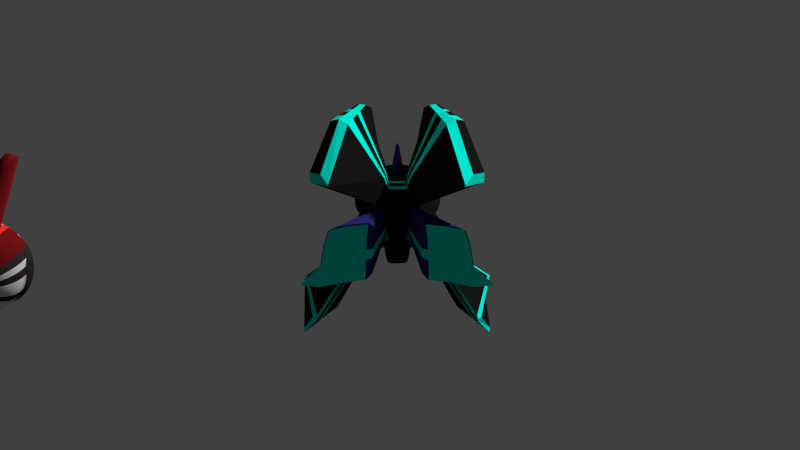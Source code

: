# Source: rev1.blend  (saved by Blender 2.73.0; exported with 4.5.12 LTS)
import bpy
from mathutils import Matrix  # noqa: F401  (used for matrix-valued properties, if any)

bpy.ops.wm.read_factory_settings(use_empty=True)
scene = bpy.context.scene
scene.name = 'Scene'

# ---- collections
col_collection_1 = bpy.data.collections.new('Collection 1'); scene.collection.children.link(col_collection_1)

# ---- materials (node trees are filled in below, after node groups)
mat_body = bpy.data.materials.new('Body')
mat_body.alpha_threshold = 0.0
mat_body.use_transparent_shadow = False
mat_body.roughness = 0.5
mat_lights = bpy.data.materials.new('lights')
mat_lights.alpha_threshold = 0.0
mat_lights.use_transparent_shadow = False
mat_lights.diffuse_color = (0.8, 0.03107, 0.03107, 1.0)
mat_lights.roughness = 0.5
mat_material_001 = bpy.data.materials.new('Material.001')
mat_material_001.alpha_threshold = 0.0
mat_material_001.use_transparent_shadow = False
mat_material_001.diffuse_color = (0.0331, 0.02684, 0.02684, 1.0)
mat_material_001.roughness = 0.5
mat_stripes = bpy.data.materials.new('Stripes')
mat_stripes.alpha_threshold = 0.0
mat_stripes.use_transparent_shadow = False
mat_stripes.diffuse_color = (0.1679, 0.006845, 0.008345, 1.0)
mat_stripes.roughness = 0.5
mat_glass = bpy.data.materials.new('Glass')
mat_glass.alpha_threshold = 0.0
mat_glass.use_transparent_shadow = False
mat_glass.diffuse_color = (1.0, 1.0, 1.0, 1.0)
mat_glass.roughness = 0.5
mat_glass_001 = bpy.data.materials.new('Glass.001')
mat_glass_001.alpha_threshold = 0.0
mat_glass_001.use_transparent_shadow = False
mat_glass_001.diffuse_color = (0.009018, 0.009018, 0.009018, 1.0)
mat_glass_001.roughness = 0.5
mat_glass_001.specular_intensity = 1.0
mat_body_001 = bpy.data.materials.new('Body.001')
mat_body_001.alpha_threshold = 0.0
mat_body_001.use_transparent_shadow = False
mat_body_001.diffuse_color = (0.02253, 0.02559, 0.1789, 1.0)
mat_body_001.specular_color = (1.0, 0.8829, 0.8829)
mat_body_001.roughness = 0.5
mat_body_2 = bpy.data.materials.new('Body 2')
mat_body_2.alpha_threshold = 0.0
mat_body_2.use_transparent_shadow = False
mat_body_2.diffuse_color = (0.003981, 0.002845, 0.02539, 1.0)
mat_body_2.roughness = 0.5
mat_material = bpy.data.materials.new('Material')
mat_material.alpha_threshold = 0.0
mat_material.use_transparent_shadow = False
mat_material.diffuse_color = (0.0, 1.0, 0.8096, 1.0)
mat_material.specular_color = (0.0, 0.2957, 0.2823)
mat_material.roughness = 0.5
mat_material.specular_intensity = 1.0

# ---- material node trees

# ---- world
world_world = bpy.data.worlds.new('World'); scene.world = world_world
world_world.color = (0.05088, 0.05088, 0.05088)
world_world.use_sun_shadow = False
world_world.sun_shadow_jitter_overblur = 0.0
world_world.cycles.sampling_method = 'MANUAL'
world_world.cycles.sample_map_resolution = 256

# ---- cameras
cam_camera = bpy.data.cameras.new('Camera')
cam_camera.clip_end = 100.0
cam_camera.lens = 35.0
cam_camera.sensor_width = 32.0
cam_camera.sensor_height = 18.0
cam_camera.display_size = 2.0
cam_camera.dof.focus_distance = 0.0
cam_camera.dof.aperture_fstop = 128.0

# ---- meshes
me_sphere = bpy.data.meshes.new('Sphere')
me_sphere.from_pydata([(-0.875, -1.421e-14, -0.1982), (-0.8181, -1.421e-14, -0.3858), (-0.7257, -1.421e-14, -0.5587), (-0.6013, -1.421e-14, -0.7102), (-0.4498, -1.421e-14, -0.8346), (-0.2769, -1.421e-14, -0.927), (-0.08932, -1.421e-14, -0.9839), (0.1058, -1.421e-14, -1.003), (0.2558, -4.994e-08, -1.048), (0.4885, -1.421e-14, -0.927), (-0.1359, -1.421e-14, -0.8346), (0.4671, -1.421e-14, -0.7102), (0.9619, -1.421e-14, -0.5587), (1.33, -1.421e-14, -0.3858), (1.556, -1.421e-14, -0.1982), (1.633, -1.421e-14, -0.003122), (-0.875, 0.03806, -0.1945), (-0.8181, 0.07466, -0.3785), (-0.7257, 0.1084, -0.548), (-0.6013, 0.1379, -0.6966), (-0.4498, 0.1622, -0.8186), (-0.2769, 0.1802, -0.9092), (-0.08932, 0.1913, -0.9651), (0.1058, 0.1951, -0.9839), (0.2558, 0.2253, -1.026), (0.4885, 0.1802, -0.9092), (-0.1359, 0.1622, -0.8186), (0.4671, 0.1379, -0.6966), (0.9619, 0.1084, -0.548), (1.33, 0.07466, -0.3785), (1.556, 0.03806, -0.1945), (-0.875, 0.07466, -0.1834), (-0.8181, 0.1464, -0.3567), (-0.7257, 0.2126, -0.5164), (-0.6013, 0.2706, -0.6564), (-0.4498, 0.3182, -0.7713), (-0.2769, 0.3536, -0.8567), (-0.08932, 0.3753, -0.9092), (0.1058, 0.3827, -0.927), (0.2558, 0.4419, -0.9602), (0.4885, 0.3536, -0.8567), (-0.1359, 0.3182, -0.7713), (0.4671, 0.2706, -0.6564), (0.9619, 0.2126, -0.5164), (1.33, 0.1464, -0.3567), (1.556, 0.07466, -0.1834), (-0.875, 0.1084, -0.1653), (-0.8181, 0.2126, -0.3213), (-0.7257, 0.3087, -0.4651), (-0.6013, 0.3928, -0.5911), (-0.4498, 0.4619, -0.6945), (-0.2769, 0.5133, -0.7713), (-0.08932, 0.5449, -0.8186), (0.1058, 0.5556, -0.8346), (0.2558, 0.6416, -0.8535), (0.4885, 0.5133, -0.7713), (-0.1359, 0.4619, -0.6945), (0.4671, 0.3928, -0.5911), (0.9619, 0.3087, -0.4651), (1.33, 0.2126, -0.3213), (1.556, 0.1084, -0.1653), (-0.875, 0.1379, -0.1411), (-0.8181, 0.2706, -0.2737), (-0.7257, 0.3928, -0.396), (-0.6013, 0.5, -0.5031), (-0.4498, 0.5879, -0.5911), (-0.2769, 0.6533, -0.6564), (-0.08932, 0.6935, -0.6966), (0.1058, 0.7071, -0.7102), (0.2558, 0.8166, -0.7099), (0.4885, 0.6533, -0.6564), (-0.1359, 0.5879, -0.5911), (0.4671, 0.5, -0.5031), (0.9619, 0.3928, -0.396), (1.33, 0.2706, -0.2737), (1.556, 0.1379, -0.1411), (-0.875, 0.1622, -0.1115), (-0.8181, 0.3182, -0.2157), (-0.7257, 0.4619, -0.3118), (-0.6013, 0.5879, -0.396), (-0.4498, 0.6913, -0.4651), (-0.2769, 0.7682, -0.5164), (-0.08932, 0.8155, -0.548), (0.1058, 0.8315, -0.5587), (0.2558, 0.9602, -0.5349), (0.4885, 0.7682, -0.5164), (-0.1359, 0.6913, -0.4651), (0.4671, 0.5879, -0.396), (0.9619, 0.4619, -0.3118), (1.33, 0.3182, -0.2157), (1.556, 0.1622, -0.1115), (-0.875, 0.1802, -0.07778), (-0.8181, 0.3536, -0.1496), (-0.7257, 0.5133, -0.2157), (-0.6013, 0.6533, -0.2737), (-0.4498, 0.7682, -0.3213), (-0.2769, 0.8536, -0.3567), (-0.08932, 0.9061, -0.3785), (0.1058, 0.9239, -0.3858), (0.2558, 1.067, -0.3353), (0.4885, 0.8536, -0.3567), (-0.1359, 0.7682, -0.3213), (0.4671, 0.6533, -0.2737), (0.9619, 0.5133, -0.2157), (1.33, 0.3536, -0.1496), (1.556, 0.1802, -0.07778), (-0.875, 0.1913, -0.04118), (-0.8181, 0.3753, -0.07778), (-0.7257, 0.5449, -0.1115), (-0.6013, 0.6935, -0.1411), (-0.4498, 0.8155, -0.1653), (-0.2769, 0.9061, -0.1834), (-0.08932, 0.9619, -0.1945), (0.1058, 0.9808, -0.1982), (0.2558, 1.133, -0.1186), (0.4885, 0.9061, -0.1834), (-0.1359, 0.8155, -0.1653), (0.4671, 0.6935, -0.1411), (0.9619, 0.5449, -0.1115), (1.33, 0.3753, -0.07778), (1.556, 0.1913, -0.04118), (-0.8777, 0.1951, -0.00272), (-0.8181, 0.3827, -0.003122), (-0.7257, 0.5556, -0.003122), (-0.6013, 0.7071, -0.003122), (-0.4498, 0.8315, -0.003122), (-0.2769, 0.9239, -0.003122), (-0.08932, 0.9808, -0.003122), (0.1058, 1.0, -0.003122), (0.2558, 1.155, 0.1067), (0.4885, 0.9239, -0.003122), (-0.1359, 0.8315, -0.003122), (0.4671, 0.7071, -0.003122), (0.9619, 0.5556, -0.003122), (1.33, 0.3827, -0.003122), (1.556, 0.1951, -0.003122), (-0.9046, 0.2029, 0.02957), (-0.8458, 0.398, 0.06399), (-0.7478, 0.5778, 0.09975), (-0.6159, 0.7354, 0.1311), (-0.4552, 0.8647, 0.1568), (-0.2719, 0.9608, 0.1759), (-0.07297, 1.02, 0.1877), (0.1339, 1.04, 0.1917), (0.293, 1.01, 0.1857), (0.5397, 0.9608, 0.1759), (-0.1359, 0.8155, 0.1591), (0.4671, 0.6935, 0.1348), (0.9619, 0.5449, 0.1053), (1.33, 0.3753, 0.07154), (1.556, 0.1913, 0.03494), (-0.9061, 0.1911, 0.06399), (-0.8458, 0.3749, 0.1401), (-0.7478, 0.5443, 0.2103), (-0.6159, 0.6927, 0.2718), (-0.4552, 0.8145, 0.3222), (-0.2719, 0.9051, 0.3597), (-0.07297, 0.9608, 0.3828), (0.1339, 0.9796, 0.3906), (0.293, 0.9512, 0.3788), (0.5397, 0.9051, 0.3597), (0.6613, 0.7682, 0.3151), (0.8129, 0.6533, 0.2675), (0.9372, 0.5133, 0.2095), (1.03, 0.3536, 0.1433), (1.556, 0.1802, 0.07154), (-0.875, 0.1622, 0.1053), (-0.8181, 0.3182, 0.2095), (-0.7257, 0.4619, 0.3055), (-0.6013, 0.5879, 0.3897), (-0.4498, 0.6913, 0.4588), (-0.2769, 0.7682, 0.5102), (-0.08932, 0.8155, 0.5418), (0.1058, 0.8315, 0.5524), (0.2558, 0.8073, 0.5363), (0.4885, 0.7682, 0.5102), (0.6613, 0.6913, 0.4588), (0.8129, 0.5879, 0.3897), (0.9372, 0.4619, 0.3055), (1.03, 0.3182, 0.2095), (1.556, 0.1622, 0.1053), (-0.875, 0.1379, 0.1348), (-0.8181, 0.2706, 0.2675), (-0.7257, 0.3928, 0.3897), (-0.6013, 0.5, 0.4969), (-0.4498, 0.5879, 0.5848), (-0.2769, 0.6533, 0.6502), (-0.08932, 0.6935, 0.6904), (0.1058, 0.7071, 0.704), (0.2558, 0.6866, 0.6835), (0.4885, 0.6533, 0.6502), (0.6613, 0.5879, 0.5848), (0.8129, 0.5, 0.4969), (0.9372, 0.3928, 0.3897), (1.03, 0.2706, 0.2675), (1.556, 0.1379, 0.1348), (-0.875, 0.1084, 0.1591), (-0.8181, 0.2126, 0.3151), (-0.7257, 0.3087, 0.4588), (-0.4498, 0.4619, 0.6882), (-0.2769, 0.5133, 0.7651), (-0.08932, 0.5449, 0.8124), (0.1058, 0.5556, 0.8283), (0.2558, 0.5394, 0.8042), (0.4885, 0.5133, 0.7651), (0.6613, 0.4619, 0.6882), (0.8129, 0.3928, 0.5848), (0.9372, 0.3087, 0.4588), (1.03, 0.2126, 0.3151), (1.556, 0.1084, 0.1591), (-0.875, 0.07466, 0.1771), (-0.8181, 0.1464, 0.3504), (-0.7257, 0.2126, 0.5102), (-0.6013, 0.3317, 0.6175), (-0.4498, 0.3182, 0.7651), (-0.2769, 0.3536, 0.8504), (-0.08932, 0.3753, 0.903), (0.1058, 0.3827, 0.9208), (0.2558, 0.3716, 0.8939), (0.4885, 0.3536, 0.8504), (0.6613, 0.3182, 0.7651), (0.8129, 0.2706, 0.6502), (0.9372, 0.2126, 0.5102), (1.03, 0.1464, 0.3504), (1.556, 0.07466, 0.1771), (-0.875, 0.03806, 0.1882), (-0.8181, 0.07466, 0.3722), (-0.7257, 0.1084, 0.5418), (-0.6013, 0.1379, 0.6904), (-0.4498, 0.1622, 0.8124), (-0.2769, 0.1802, 0.903), (-0.08932, 0.1913, 0.9588), (0.1058, 0.1951, 0.9777), (0.2558, 0.1894, 0.9492), (0.4885, 0.1802, 0.903), (0.6613, 0.1622, 0.8124), (0.8129, 0.1379, 0.6904), (0.9372, 0.1084, 0.5418), (1.03, 0.07466, 0.3722), (1.556, 0.03806, 0.1882), (-0.875, -1.85e-08, 0.192), (-0.8181, -7.206e-08, 0.3796), (-0.7257, -9.813e-08, 0.5524), (-0.6013, -1.331e-07, 0.704), (-0.4498, -1.224e-07, 0.8283), (-0.2769, -5.921e-08, 0.9208), (-0.08932, -1.221e-07, 0.9777), (0.1058, -1.145e-07, 0.9969), (0.2558, -7.53e-08, 0.9679), (0.4885, -6.785e-08, 0.9208), (0.6613, -1.224e-07, 0.8283), (0.8129, -1.331e-07, 0.704), (0.9372, -9.68e-08, 0.5524), (1.03, -4.299e-08, 0.3796), (1.556, -1.509e-08, 0.192), (-0.875, -0.03806, 0.1882), (-0.8181, -0.07466, 0.3722), (-0.7257, -0.1084, 0.5418), (-0.6013, -0.1379, 0.6904), (-0.4498, -0.1622, 0.8124), (-0.2769, -0.1802, 0.903), (-0.08932, -0.1913, 0.9588), (0.1058, -0.1951, 0.9777), (0.2558, -0.1894, 0.9492), (0.4885, -0.1802, 0.903), (0.6613, -0.1622, 0.8124), (0.8129, -0.1379, 0.6904), (0.9372, -0.1084, 0.5418), (1.03, -0.07466, 0.3722), (1.556, -0.03806, 0.1882), (-0.875, -0.07466, 0.1771), (-0.8181, -0.1464, 0.3504), (-0.7257, -0.2126, 0.5102), (-0.4498, -0.3182, 0.7651), (-0.2769, -0.3536, 0.8504), (-0.08932, -0.3753, 0.903), (0.1058, -0.3827, 0.9208), (0.2558, -0.3716, 0.8939), (0.4885, -0.3536, 0.8504), (0.6613, -0.3182, 0.7651), (0.8129, -0.2706, 0.6502), (0.9372, -0.2126, 0.5102), (1.03, -0.1464, 0.3504), (1.556, -0.07466, 0.1771), (-0.875, -0.1084, 0.1591), (-0.8181, -0.2126, 0.3151), (-0.7257, -0.3087, 0.4588), (-0.6013, -0.3317, 0.6175), (-0.4498, -0.4619, 0.6882), (-0.2769, -0.5133, 0.7651), (-0.08932, -0.5449, 0.8124), (0.1058, -0.5556, 0.8283), (0.2558, -0.5394, 0.8042), (0.4885, -0.5133, 0.7651), (0.6613, -0.4619, 0.6882), (0.8129, -0.3928, 0.5848), (0.9372, -0.3087, 0.4588), (1.03, -0.2126, 0.3151), (1.556, -0.1084, 0.1591), (-0.875, -0.1379, 0.1348), (-0.8181, -0.2706, 0.2675), (-0.7257, -0.3928, 0.3897), (-0.6013, -0.5, 0.4969), (-0.4498, -0.5879, 0.5848), (-0.2769, -0.6533, 0.6502), (-0.08932, -0.6935, 0.6904), (0.1058, -0.7071, 0.704), (0.2558, -0.6866, 0.6835), (0.4885, -0.6533, 0.6502), (0.6613, -0.5879, 0.5848), (0.8129, -0.5, 0.4969), (0.9372, -0.3928, 0.3897), (1.03, -0.2706, 0.2675), (1.556, -0.1379, 0.1348), (-0.875, -0.1622, 0.1053), (-0.8181, -0.3182, 0.2095), (-0.7257, -0.4619, 0.3055), (-0.6013, -0.5879, 0.3897), (-0.4498, -0.6913, 0.4588), (-0.2769, -0.7682, 0.5102), (-0.08932, -0.8155, 0.5418), (0.1058, -0.8315, 0.5524), (0.2558, -0.8073, 0.5363), (0.4885, -0.7682, 0.5102), (0.6613, -0.6913, 0.4588), (0.8129, -0.5879, 0.3897), (0.9372, -0.4619, 0.3055), (1.03, -0.3182, 0.2095), (1.556, -0.1622, 0.1053), (-0.9061, -0.1911, 0.06399), (-0.8458, -0.3749, 0.1401), (-0.7478, -0.5443, 0.2103), (-0.6159, -0.6927, 0.2718), (-0.4552, -0.8145, 0.3222), (-0.2719, -0.9051, 0.3597), (-0.07297, -0.9608, 0.3828), (0.1339, -0.9796, 0.3906), (0.293, -0.9512, 0.3788), (0.5397, -0.9051, 0.3597), (0.6613, -0.7682, 0.3151), (0.8129, -0.6533, 0.2675), (0.9372, -0.5133, 0.2095), (1.03, -0.3536, 0.1433), (1.556, -0.1802, 0.07154), (-0.9046, -0.2029, 0.02957), (-0.8458, -0.398, 0.06399), (-0.7478, -0.5778, 0.09975), (-0.6159, -0.7354, 0.1311), (-0.4552, -0.8647, 0.1568), (-0.2719, -0.9608, 0.1759), (-0.07297, -1.02, 0.1877), (0.1339, -1.04, 0.1917), (0.293, -1.01, 0.1857), (0.5397, -0.9608, 0.1759), (-0.1359, -0.8155, 0.1591), (0.4671, -0.6935, 0.1348), (0.9619, -0.5449, 0.1053), (1.33, -0.3753, 0.07154), (1.556, -0.1913, 0.03494), (-0.8777, -0.1951, -0.00272), (-0.8181, -0.3827, -0.003122), (-0.7257, -0.5556, -0.003122), (-0.6013, -0.7071, -0.003122), (-0.4498, -0.8315, -0.003122), (-0.2769, -0.9239, -0.003122), (-0.08932, -0.9808, -0.003122), (0.1058, -1.0, -0.003122), (0.2558, -1.155, 0.1067), (0.4885, -0.9239, -0.003122), (-0.1359, -0.8315, -0.003122), (0.4671, -0.7071, -0.003122), (0.9619, -0.5556, -0.003122), (1.33, -0.3827, -0.003122), (1.556, -0.1951, -0.003122), (-0.875, -0.1913, -0.04118), (-0.8181, -0.3753, -0.07778), (-0.7257, -0.5449, -0.1115), (-0.6013, -0.6935, -0.1411), (-0.4498, -0.8155, -0.1653), (-0.2769, -0.9061, -0.1834), (-0.08932, -0.9619, -0.1945), (0.1058, -0.9808, -0.1982), (0.2558, -1.133, -0.1186), (0.4885, -0.9061, -0.1834), (-0.1359, -0.8155, -0.1653), (0.4671, -0.6935, -0.1411), (0.9619, -0.5449, -0.1115), (1.33, -0.3753, -0.07778), (1.556, -0.1913, -0.04118), (-0.875, -0.1802, -0.07778), (-0.8181, -0.3536, -0.1496), (-0.7257, -0.5133, -0.2157), (-0.6013, -0.6533, -0.2737), (-0.4498, -0.7682, -0.3213), (-0.2769, -0.8536, -0.3567), (-0.08932, -0.9061, -0.3785), (0.1058, -0.9239, -0.3858), (0.2558, -1.067, -0.3353), (0.4885, -0.8536, -0.3567), (-0.1359, -0.7682, -0.3213), (0.4671, -0.6533, -0.2737), (0.9619, -0.5133, -0.2157), (1.33, -0.3536, -0.1496), (1.556, -0.1802, -0.07778), (-0.875, -0.1622, -0.1115), (-0.8181, -0.3182, -0.2157), (-0.7257, -0.4619, -0.3118), (-0.6013, -0.5879, -0.396), (-0.4498, -0.6913, -0.4651), (-0.2769, -0.7682, -0.5164), (-0.08932, -0.8155, -0.548), (0.1058, -0.8315, -0.5587), (0.2558, -0.9602, -0.5349), (0.4885, -0.7682, -0.5164), (-0.1359, -0.6913, -0.4651), (0.4671, -0.5879, -0.396), (0.9619, -0.4619, -0.3118), (1.33, -0.3182, -0.2157), (1.556, -0.1622, -0.1115), (-0.9265, -2.5e-07, -0.01518), (-0.875, -0.1379, -0.1411), (-0.8181, -0.2706, -0.2737), (-0.7257, -0.3928, -0.396), (-0.6013, -0.5, -0.5031), (-0.4498, -0.5879, -0.5911), (-0.2769, -0.6533, -0.6564), (-0.08932, -0.6935, -0.6966), (0.1058, -0.7071, -0.7102), (0.2558, -0.8166, -0.7099), (0.4885, -0.6533, -0.6564), (-0.1359, -0.5879, -0.5911), (0.4671, -0.5, -0.5031), (0.9619, -0.3928, -0.396), (1.33, -0.2706, -0.2737), (1.556, -0.1379, -0.1411), (-0.875, -0.1084, -0.1653), (-0.8181, -0.2126, -0.3213), (-0.7257, -0.3087, -0.4651), (-0.6013, -0.3928, -0.5911), (-0.4498, -0.4619, -0.6945), (-0.2769, -0.5133, -0.7713), (-0.08932, -0.5449, -0.8186), (0.1058, -0.5556, -0.8346), (0.2558, -0.6416, -0.8535), (0.4885, -0.5133, -0.7713), (-0.1359, -0.4619, -0.6945), (0.4671, -0.3928, -0.5911), (0.9619, -0.3087, -0.4651), (1.33, -0.2126, -0.3213), (1.556, -0.1084, -0.1653), (-0.875, -0.07466, -0.1834), (-0.8181, -0.1464, -0.3567), (-0.7257, -0.2126, -0.5164), (-0.6013, -0.2706, -0.6564), (-0.4498, -0.3182, -0.7713), (-0.2769, -0.3536, -0.8567), (-0.08932, -0.3753, -0.9092), (0.1058, -0.3827, -0.927), (0.2558, -0.4419, -0.9602), (0.4885, -0.3536, -0.8567), (-0.1359, -0.3182, -0.7713), (0.4671, -0.2706, -0.6564), (0.9619, -0.2126, -0.5164), (1.33, -0.1464, -0.3567), (1.556, -0.07466, -0.1834), (-0.875, -0.03806, -0.1945), (-0.8181, -0.07466, -0.3785), (-0.7257, -0.1084, -0.548), (-0.6013, -0.1379, -0.6966), (-0.4498, -0.1622, -0.8186), (-0.2769, -0.1802, -0.9092), (-0.08932, -0.1913, -0.9651), (0.1058, -0.1951, -0.9839), (0.2558, -0.2253, -1.026), (0.4885, -0.1802, -0.9092), (-0.1359, -0.1622, -0.8186), (0.4671, -0.1379, -0.6966), (0.9619, -0.1084, -0.548), (1.33, -0.07466, -0.3785), (1.556, -0.03806, -0.1945), (-0.8418, -1.421e-14, -0.3078), (-0.8418, 0.05943, -0.3019), (-0.8418, 0.1166, -0.2846), (-0.8418, 0.1693, -0.2564), (-0.8418, 0.2154, -0.2185), (-0.8418, 0.2533, -0.1724), (-0.8418, 0.2815, -0.1197), (-0.8418, 0.2988, -0.06256), (-0.8448, 0.3047, -0.007266), (-0.8666, 0.3168, 0.0472), (-0.8709, 0.2985, 0.1084), (-0.8418, 0.2533, 0.1661), (-0.8418, 0.2154, 0.2123), (-0.8418, 0.1693, 0.2502), (-0.8418, 0.1166, 0.2783), (-0.8418, 0.05943, 0.2957), (-0.8418, -4.978e-08, 0.3015), (-0.8418, -0.05943, 0.2957), (-0.8418, -0.1166, 0.2783), (-0.8418, -0.1693, 0.2502), (-0.8418, -0.2154, 0.2123), (-0.8418, -0.2533, 0.1661), (-0.8709, -0.2985, 0.1084), (-0.8666, -0.3168, 0.0472), (-0.8448, -0.3047, -0.007266), (-0.8418, -0.2988, -0.06256), (-0.8418, -0.2815, -0.1197), (-0.8418, -0.2533, -0.1724), (-0.8418, -0.2154, -0.2185), (-0.8418, -0.1693, -0.2564), (-0.8418, -0.1166, -0.2846), (-0.8418, -0.05943, -0.3019), (0.3135, 0.8789, 2.231), (0.4955, 0.9766, 2.313), (0.693, 1.037, 2.363), (-0.5871, 0.3897, 0.8362), (0.3135, 0.6054, 2.313), (0.4955, 0.6727, 2.403), (0.693, 0.7141, 2.459), (0.3135, -0.6054, 2.313), (0.4955, -0.6727, 2.403), (0.693, -0.7141, 2.459), (-0.5871, -0.3897, 0.8362), (0.3135, -0.8789, 2.231), (0.4955, -0.9766, 2.313), (0.693, -1.037, 2.363)], [], [(14, 13, 29, 30), (10, 9, 25, 26), (6, 5, 21, 22), (2, 1, 17, 18), (3, 2, 18, 19), (11, 10, 26, 27), (7, 6, 22, 23), (8, 7, 23, 24), (4, 3, 19, 20), (12, 11, 27, 28), (13, 12, 28, 29), (9, 8, 24, 25), (5, 4, 20, 21), (480, 0, 16, 481), (18, 17, 32, 33), (30, 29, 44, 45), (26, 25, 40, 41), (22, 21, 36, 37), (23, 22, 37, 38), (19, 18, 33, 34), (27, 26, 41, 42), (28, 27, 42, 43), (24, 23, 38, 39), (20, 19, 34, 35), (29, 28, 43, 44), (25, 24, 39, 40), (21, 20, 35, 36), (481, 16, 31, 482), (40, 39, 54, 55), (36, 35, 50, 51), (482, 31, 46, 483), (44, 43, 58, 59), (45, 44, 59, 60), (41, 40, 55, 56), (37, 36, 51, 52), (33, 32, 47, 48), (42, 41, 56, 57), (38, 37, 52, 53), (34, 33, 48, 49), (35, 34, 49, 50), (43, 42, 57, 58), (39, 38, 53, 54), (58, 57, 72, 73), (54, 53, 68, 69), (50, 49, 64, 65), (483, 46, 61, 484), (59, 58, 73, 74), (55, 54, 69, 70), (51, 50, 65, 66), (52, 51, 66, 67), (48, 47, 62, 63), (60, 59, 74, 75), (56, 55, 70, 71), (57, 56, 71, 72), (53, 52, 67, 68), (49, 48, 63, 64), (64, 63, 78, 79), (72, 71, 86, 87), (68, 67, 82, 83), (69, 68, 83, 84), (65, 64, 79, 80), (73, 72, 87, 88), (74, 73, 88, 89), (70, 69, 84, 85), (66, 65, 80, 81), (484, 61, 76, 485), (75, 74, 89, 90), (71, 70, 85, 86), (67, 66, 81, 82), (63, 62, 77, 78), (86, 85, 100, 101), (82, 81, 96, 97), (78, 77, 92, 93), (90, 89, 104, 105), (87, 86, 101, 102), (83, 82, 97, 98), (79, 78, 93, 94), (88, 87, 102, 103), (84, 83, 98, 99), (80, 79, 94, 95), (81, 80, 95, 96), (485, 76, 91, 486), (89, 88, 103, 104), (85, 84, 99, 100), (104, 103, 118, 119), (100, 99, 114, 115), (96, 95, 110, 111), (486, 91, 106, 487), (93, 92, 107, 108), (105, 104, 119, 120), (101, 100, 115, 116), (97, 96, 111, 112), (98, 97, 112, 113), (94, 93, 108, 109), (102, 101, 116, 117), (103, 102, 117, 118), (99, 98, 113, 114), (95, 94, 109, 110), (110, 109, 124, 125), (118, 117, 132, 133), (114, 113, 128, 129), (115, 114, 129, 130), (111, 110, 125, 126), (487, 106, 121, 488), (119, 118, 133, 134), (120, 119, 134, 135), (116, 115, 130, 131), (112, 111, 126, 127), (108, 107, 122, 123), (117, 116, 131, 132), (113, 112, 127, 128), (109, 108, 123, 124), (132, 131, 146, 147), (128, 127, 142, 143), (124, 123, 138, 139), (133, 132, 147, 148), (129, 128, 143, 144), (125, 124, 139, 140), (488, 121, 136, 489), (134, 133, 148, 149), (130, 129, 144, 145), (126, 125, 140, 141), (127, 126, 141, 142), (123, 122, 137, 138), (135, 134, 149, 150), (131, 130, 145, 146), (150, 149, 164, 165), (146, 145, 160, 161), (142, 141, 156, 157), (138, 137, 152, 153), (139, 138, 153, 154), (147, 146, 161, 162), (143, 142, 157, 158), (144, 143, 158, 159), (140, 139, 154, 155), (148, 147, 162, 163), (149, 148, 163, 164), (145, 144, 159, 160), (141, 140, 155, 156), (489, 136, 151, 490), (156, 155, 170, 171), (490, 151, 166, 491), (164, 163, 178, 179), (160, 159, 174, 175), (161, 160, 175, 176), (157, 156, 171, 172), (153, 152, 167, 168), (165, 164, 179, 180), (162, 161, 176, 177), (158, 157, 172, 173), (154, 153, 168, 169), (163, 162, 177, 178), (159, 158, 173, 174), (155, 154, 169, 170), (178, 177, 192, 193), (174, 173, 188, 189), (170, 169, 184, 185), (179, 178, 193, 194), (175, 174, 189, 190), (171, 170, 185, 186), (491, 166, 181, 492), (168, 167, 182, 183), (180, 179, 194, 195), (176, 175, 190, 191), (172, 171, 186, 187), (173, 172, 187, 188), (169, 168, 183, 184), (177, 176, 191, 192), (192, 191, 205, 206), (188, 187, 201, 202), (193, 192, 206, 207), (189, 188, 202, 203), (190, 189, 203, 204), (186, 185, 199, 200), (492, 181, 196, 493), (194, 193, 207, 208), (195, 194, 208, 209), (191, 190, 204, 205), (187, 186, 200, 201), (183, 182, 197, 198), (214, 215, 517, 516), (198, 197, 211, 212), (209, 208, 223, 224), (205, 204, 219, 220), (206, 205, 220, 221), (202, 201, 216, 217), (207, 206, 221, 222), (203, 202, 217, 218), (493, 196, 210, 494), (208, 207, 222, 223), (204, 203, 218, 219), (216, 201, 514, 518), (223, 222, 237, 238), (219, 218, 233, 234), (215, 214, 229, 230), (494, 210, 225, 495), (224, 223, 238, 239), (220, 219, 234, 235), (216, 215, 230, 231), (212, 211, 226, 227), (213, 212, 227, 228), (221, 220, 235, 236), (217, 216, 231, 232), (218, 217, 232, 233), (214, 213, 228, 229), (222, 221, 236, 237), (237, 236, 251, 252), (233, 232, 247, 248), (229, 228, 243, 244), (230, 229, 244, 245), (495, 225, 240, 496), (238, 237, 252, 253), (234, 233, 248, 249), (235, 234, 249, 250), (231, 230, 245, 246), (227, 226, 241, 242), (239, 238, 253, 254), (236, 235, 250, 251), (232, 231, 246, 247), (228, 227, 242, 243), (247, 246, 261, 262), (243, 242, 257, 258), (251, 250, 265, 266), (252, 251, 266, 267), (248, 247, 262, 263), (244, 243, 258, 259), (253, 252, 267, 268), (249, 248, 263, 264), (245, 244, 259, 260), (496, 240, 255, 497), (242, 241, 256, 257), (254, 253, 268, 269), (250, 249, 264, 265), (246, 245, 260, 261), (269, 268, 282, 283), (265, 264, 278, 279), (261, 260, 274, 275), (257, 256, 271, 272), (266, 265, 279, 280), (262, 261, 275, 276), (267, 266, 280, 281), (263, 262, 276, 277), (264, 263, 277, 278), (260, 259, 273, 274), (497, 255, 270, 498), (268, 267, 281, 282), (498, 270, 284, 499), (282, 281, 296, 297), (278, 277, 292, 293), (287, 288, 523, 522), (215, 216, 518, 517), (272, 271, 285, 286), (283, 282, 297, 298), (279, 278, 293, 294), (280, 279, 294, 295), (276, 275, 290, 291), (281, 280, 295, 296), (277, 276, 291, 292), (292, 291, 306, 307), (288, 287, 302, 303), (296, 295, 310, 311), (297, 296, 311, 312), (293, 292, 307, 308), (289, 288, 303, 304), (499, 284, 299, 500), (298, 297, 312, 313), (294, 293, 308, 309), (290, 289, 304, 305), (286, 285, 300, 301), (287, 286, 301, 302), (295, 294, 309, 310), (291, 290, 305, 306), (310, 309, 324, 325), (306, 305, 320, 321), (302, 301, 316, 317), (311, 310, 325, 326), (307, 306, 321, 322), (303, 302, 317, 318), (304, 303, 318, 319), (500, 299, 314, 501), (312, 311, 326, 327), (308, 307, 322, 323), (309, 308, 323, 324), (305, 304, 319, 320), (301, 300, 315, 316), (313, 312, 327, 328), (316, 315, 330, 331), (328, 327, 342, 343), (324, 323, 338, 339), (320, 319, 334, 335), (321, 320, 335, 336), (317, 316, 331, 332), (325, 324, 339, 340), (326, 325, 340, 341), (322, 321, 336, 337), (318, 317, 332, 333), (327, 326, 341, 342), (323, 322, 337, 338), (319, 318, 333, 334), (501, 314, 329, 502), (338, 337, 352, 353), (334, 333, 348, 349), (502, 329, 344, 503), (342, 341, 356, 357), (343, 342, 357, 358), (339, 338, 353, 354), (335, 334, 349, 350), (331, 330, 345, 346), (340, 339, 354, 355), (336, 335, 350, 351), (332, 331, 346, 347), (333, 332, 347, 348), (341, 340, 355, 356), (337, 336, 351, 352), (356, 355, 370, 371), (352, 351, 366, 367), (348, 347, 362, 363), (503, 344, 359, 504), (357, 356, 371, 372), (353, 352, 367, 368), (349, 348, 363, 364), (350, 349, 364, 365), (346, 345, 360, 361), (358, 357, 372, 373), (354, 353, 368, 369), (355, 354, 369, 370), (351, 350, 365, 366), (347, 346, 361, 362), (362, 361, 376, 377), (370, 369, 384, 385), (366, 365, 380, 381), (367, 366, 381, 382), (363, 362, 377, 378), (371, 370, 385, 386), (372, 371, 386, 387), (368, 367, 382, 383), (364, 363, 378, 379), (504, 359, 374, 505), (373, 372, 387, 388), (369, 368, 383, 384), (365, 364, 379, 380), (361, 360, 375, 376), (384, 383, 398, 399), (380, 379, 394, 395), (376, 375, 390, 391), (388, 387, 402, 403), (385, 384, 399, 400), (381, 380, 395, 396), (377, 376, 391, 392), (386, 385, 400, 401), (382, 381, 396, 397), (378, 377, 392, 393), (379, 378, 393, 394), (505, 374, 389, 506), (387, 386, 401, 402), (383, 382, 397, 398), (402, 401, 416, 417), (398, 397, 412, 413), (394, 393, 408, 409), (506, 389, 404, 507), (391, 390, 405, 406), (403, 402, 417, 418), (399, 398, 413, 414), (395, 394, 409, 410), (396, 395, 410, 411), (392, 391, 406, 407), (400, 399, 414, 415), (401, 400, 415, 416), (397, 396, 411, 412), (393, 392, 407, 408), (408, 407, 423, 424), (416, 415, 431, 432), (412, 411, 427, 428), (413, 412, 428, 429), (409, 408, 424, 425), (507, 404, 420, 508), (417, 416, 432, 433), (418, 417, 433, 434), (414, 413, 429, 430), (410, 409, 425, 426), (406, 405, 421, 422), (415, 414, 430, 431), (411, 410, 426, 427), (407, 406, 422, 423), (431, 430, 445, 446), (427, 426, 441, 442), (423, 422, 437, 438), (432, 431, 446, 447), (428, 427, 442, 443), (424, 423, 438, 439), (508, 420, 435, 509), (433, 432, 447, 448), (429, 428, 443, 444), (425, 424, 439, 440), (426, 425, 440, 441), (422, 421, 436, 437), (434, 433, 448, 449), (430, 429, 444, 445), (449, 448, 463, 464), (445, 444, 459, 460), (441, 440, 455, 456), (437, 436, 451, 452), (438, 437, 452, 453), (446, 445, 460, 461), (442, 441, 456, 457), (443, 442, 457, 458), (439, 438, 453, 454), (447, 446, 461, 462), (448, 447, 462, 463), (444, 443, 458, 459), (440, 439, 454, 455), (509, 435, 450, 510), (455, 454, 469, 470), (510, 450, 465, 511), (463, 462, 477, 478), (459, 458, 473, 474), (460, 459, 474, 475), (456, 455, 470, 471), (452, 451, 466, 467), (464, 463, 478, 479), (461, 460, 475, 476), (457, 456, 471, 472), (453, 452, 467, 468), (462, 461, 476, 477), (458, 457, 472, 473), (454, 453, 468, 469), (15, 14, 30), (0, 419, 16), (15, 30, 45), (16, 419, 31), (15, 45, 60), (31, 419, 46), (46, 419, 61), (15, 60, 75), (15, 75, 90), (61, 419, 76), (15, 90, 105), (76, 419, 91), (15, 105, 120), (91, 419, 106), (106, 419, 121), (15, 120, 135), (15, 135, 150), (121, 419, 136), (15, 150, 165), (136, 419, 151), (15, 165, 180), (151, 419, 166), (166, 419, 181), (15, 180, 195), (15, 195, 209), (181, 419, 196), (15, 209, 224), (196, 419, 210), (15, 224, 239), (210, 419, 225), (225, 419, 240), (15, 239, 254), (15, 254, 269), (240, 419, 255), (15, 269, 283), (255, 419, 270), (15, 283, 298), (270, 419, 284), (284, 419, 299), (15, 298, 313), (15, 313, 328), (299, 419, 314), (15, 328, 343), (314, 419, 329), (15, 343, 358), (329, 419, 344), (344, 419, 359), (15, 358, 373), (15, 373, 388), (359, 419, 374), (15, 388, 403), (374, 419, 389), (15, 403, 418), (389, 419, 404), (404, 419, 420), (15, 418, 434), (15, 434, 449), (420, 419, 435), (15, 449, 464), (435, 419, 450), (15, 464, 479), (450, 419, 465), (477, 476, 11, 12), (473, 472, 7, 8), (469, 468, 3, 4), (465, 419, 0), (478, 477, 12, 13), (474, 473, 8, 9), (470, 469, 4, 5), (511, 465, 0, 480), (467, 466, 1, 2), (479, 478, 13, 14), (475, 474, 9, 10), (471, 470, 5, 6), (472, 471, 6, 7), (468, 467, 2, 3), (15, 479, 14), (476, 475, 10, 11), (466, 511, 480, 1), (451, 510, 511, 466), (436, 509, 510, 451), (421, 508, 509, 436), (405, 507, 508, 421), (390, 506, 507, 405), (375, 505, 506, 390), (360, 504, 505, 375), (345, 503, 504, 360), (330, 502, 503, 345), (315, 501, 502, 330), (300, 500, 501, 315), (285, 499, 500, 300), (271, 498, 499, 285), (256, 497, 498, 271), (241, 496, 497, 256), (226, 495, 496, 241), (211, 494, 495, 226), (197, 493, 494, 211), (182, 492, 493, 197), (167, 491, 492, 182), (152, 490, 491, 167), (137, 489, 490, 152), (122, 488, 489, 137), (107, 487, 488, 122), (92, 486, 487, 107), (77, 485, 486, 92), (62, 484, 485, 77), (47, 483, 484, 62), (32, 482, 483, 47), (17, 481, 482, 32), (1, 480, 481, 17), (184, 183, 198, 213), (185, 184, 213, 199), (213, 198, 212), (288, 289, 524, 523), (258, 257, 272, 287), (259, 258, 287, 273), (287, 272, 286), (199, 213, 515, 512), (514, 513, 517, 518), (513, 512, 516, 517), (520, 519, 523, 524), (521, 520, 524, 525), (512, 515, 516), (519, 522, 523), (273, 287, 522, 519), (290, 275, 521, 525), (275, 274, 520, 521), (213, 214, 516, 515), (274, 273, 519, 520), (201, 200, 513, 514), (289, 290, 525, 524), (200, 199, 512, 513)])
me_sphere.polygons.foreach_set('use_smooth', [True] * 558)
me_sphere.polygons.foreach_set('material_index', [1, 2, 0, 0, 0, 1, 0, 2, 0, 1, 1, 2, 0, 1, 2, 1, 2, 2, 2, 2, 1, 1, 2, 2, 1, 2, 2, 1, 2, 0, 1, 1, 1, 2, 0, 0, 1, 0, 0, 0, 1, 2, 1, 2, 0, 1, 1, 2, 0, 0, 0, 1, 2, 1, 0, 0, 2, 1, 2, 2, 2, 1, 1, 2, 2, 1, 1, 2, 2, 2, 2, 0, 0, 1, 1, 0, 0, 1, 2, 0, 0, 1, 1, 2, 1, 2, 0, 1, 0, 1, 2, 0, 0, 0, 1, 1, 2, 0, 2, 1, 2, 2, 2, 1, 1, 1, 2, 2, 2, 1, 2, 2, 1, 0, 0, 1, 2, 0, 1, 1, 2, 0, 0, 0, 1, 2, 2, 2, 2, 2, 2, 2, 2, 2, 2, 2, 2, 2, 2, 2, 3, 3, 3, 3, 3, 3, 3, 0, 3, 3, 3, 3, 3, 3, 3, 3, 3, 3, 3, 3, 3, 3, 0, 3, 3, 3, 3, 3, 3, 3, 3, 3, 3, 3, 3, 3, 0, 3, 3, 3, 3, 3, 1, 1, 1, 1, 1, 1, 3, 1, 1, 1, 4, 4, 4, 4, 0, 4, 4, 4, 4, 4, 4, 4, 4, 4, 4, 4, 4, 4, 4, 4, 4, 4, 4, 4, 0, 4, 4, 4, 4, 4, 4, 4, 4, 4, 4, 4, 4, 4, 4, 0, 4, 4, 0, 4, 4, 4, 4, 4, 4, 4, 4, 4, 4, 4, 3, 1, 1, 3, 3, 3, 1, 1, 1, 1, 1, 1, 3, 3, 3, 3, 3, 3, 3, 0, 3, 3, 3, 3, 3, 3, 3, 3, 3, 3, 3, 3, 3, 3, 3, 3, 3, 3, 3, 0, 3, 0, 3, 3, 3, 3, 3, 3, 3, 3, 3, 3, 3, 3, 2, 2, 2, 2, 2, 2, 2, 2, 2, 2, 2, 2, 2, 2, 1, 2, 0, 1, 1, 2, 0, 0, 0, 1, 2, 1, 0, 0, 2, 1, 2, 2, 2, 1, 1, 2, 2, 1, 1, 2, 2, 2, 2, 0, 0, 1, 1, 0, 0, 1, 2, 0, 0, 1, 1, 2, 1, 2, 0, 1, 0, 1, 2, 0, 0, 0, 1, 1, 2, 0, 2, 1, 2, 2, 2, 1, 1, 1, 2, 2, 2, 1, 2, 2, 1, 0, 0, 1, 2, 0, 1, 1, 2, 0, 0, 0, 1, 2, 1, 2, 0, 0, 0, 1, 0, 2, 0, 1, 1, 2, 0, 1, 2, 1, 1, 2, 2, 2, 2, 1, 1, 2, 2, 1, 2, 2, 1, 2, 1, 2, 1, 2, 2, 1, 1, 2, 1, 2, 1, 2, 2, 1, 1, 2, 1, 2, 1, 3, 3, 1, 1, 3, 1, 3, 1, 4, 4, 1, 1, 4, 1, 4, 1, 3, 3, 1, 1, 3, 1, 3, 1, 2, 2, 1, 1, 2, 1, 2, 1, 2, 2, 1, 1, 2, 1, 2, 1, 2, 1, 2, 0, 2, 1, 2, 0, 1, 0, 1, 2, 0, 0, 0, 1, 1, 0, 2, 0, 0, 2, 0, 0, 2, 0, 2, 3, 3, 3, 3, 4, 4, 4, 4, 3, 3, 3, 3, 2, 0, 2, 0, 0, 2, 0, 0, 2, 0, 3, 3, 3, 3, 4, 4, 3, 3, 3, 3, 3, 3, 3, 3, 3, 1, 3, 3, 3, 3, 3, 3])
me_sphere.materials.append(mat_body)
me_sphere.materials.append(mat_lights)
me_sphere.materials.append(mat_material_001)
me_sphere.materials.append(mat_stripes)
me_sphere.materials.append(mat_glass)
me_sphere.use_remesh_preserve_volume = False
me_sphere.use_remesh_preserve_attributes = False
me_sphere.use_mirror_vertex_groups = False
me_sphere.update()
me_sphere_001 = bpy.data.meshes.new('Sphere.001')
me_sphere_001.from_pydata([(0.4138, 0.117, 0.868), (0.4138, 0.2295, 0.8111), (0.4138, 0.3332, 0.7187), (0.4138, 0.424, 0.5943), (0.4138, 0.4986, 0.4428), (0.4138, 0.554, 0.2699), (0.4138, 0.5881, 0.08233), (0.4582, 0.489, -0.3463), (0.4582, 0.4796, -0.3916), (0.4582, 0.4518, -0.4352), (0.4582, 0.4066, -0.4754), (0.4582, 0.3458, -0.5106), (0.4582, 0.2717, -0.5395), (0.4582, 0.1871, -0.561), (0.4582, 0.0954, -0.5743), (0.4773, 0.1147, 0.868), (0.5383, 0.2251, 0.8111), (0.5945, 0.3268, 0.7187), (0.6438, 0.4159, 0.5943), (0.6843, 0.489, 0.4428), (0.7144, 0.5434, 0.2699), (0.7329, 0.5768, 0.08233), (0.7235, 0.4796, -0.3463), (0.7184, 0.4704, -0.3916), (0.7033, 0.4431, -0.4352), (0.6788, 0.3988, -0.4754), (0.6458, 0.3391, -0.5106), (0.6056, 0.2665, -0.5395), (0.5597, 0.1835, -0.561), (0.5099, 0.09357, -0.5743), (0.5383, 0.1081, 0.868), (0.658, 0.212, 0.8111), (0.7683, 0.3078, 0.7187), (0.865, 0.3917, 0.5943), (0.9444, 0.4606, 0.4428), (1.003, 0.5118, 0.2699), (1.04, 0.5434, 0.08233), (0.9786, 0.4518, -0.3463), (0.9686, 0.4431, -0.3916), (0.939, 0.4174, -0.4352), (0.8909, 0.3756, -0.4754), (0.8262, 0.3194, -0.5106), (0.7473, 0.251, -0.5395), (0.6573, 0.1729, -0.561), (0.5597, 0.08814, -0.5743), (0.5945, 0.09728, 0.868), (0.7683, 0.1908, 0.8111), (0.9285, 0.277, 0.7187), (1.069, 0.3526, 0.5943), (1.184, 0.4146, 0.4428), (1.27, 0.4606, 0.2699), (1.322, 0.489, 0.08233), (1.214, 0.4066, -0.3463), (1.199, 0.3988, -0.3916), (1.156, 0.3756, -0.4352), (1.086, 0.3381, -0.4754), (0.9924, 0.2875, -0.5106), (0.8779, 0.2259, -0.5395), (0.7473, 0.1556, -0.561), (0.6056, 0.07933, -0.5743), (0.6438, 0.08273, 0.868), (0.865, 0.1623, 0.8111), (1.069, 0.2356, 0.7187), (1.248, 0.2998, 0.5943), (1.394, 0.3526, 0.4428), (1.503, 0.3917, 0.2699), (1.57, 0.4159, 0.08233), (1.42, 0.3458, -0.3463), (1.401, 0.3391, -0.3916), (1.347, 0.3194, -0.4352), (1.258, 0.2875, -0.4754), (1.138, 0.2445, -0.5106), (0.9924, 0.1921, -0.5395), (0.8262, 0.1323, -0.561), (0.6458, 0.06746, -0.5743), (0.6843, 0.065, 0.868), (0.9444, 0.1275, 0.8111), (1.184, 0.1851, 0.7187), (1.394, 0.2356, 0.5943), (1.567, 0.277, 0.4428), (1.695, 0.3078, 0.2699), (1.774, 0.3268, 0.08233), (1.589, 0.2717, -0.3463), (1.567, 0.2665, -0.3916), (1.503, 0.251, -0.4352), (1.398, 0.2259, -0.4754), (1.258, 0.1921, -0.5106), (1.086, 0.1509, -0.5395), (0.8909, 0.104, -0.561), (0.6788, 0.05301, -0.5743), (0.7144, 0.04478, 0.868), (1.003, 0.08782, 0.8111), (1.27, 0.1275, 0.7187), (1.503, 0.1623, 0.5943), (1.695, 0.1908, 0.4428), (1.837, 0.212, 0.2699), (1.925, 0.2251, 0.08233), (1.715, 0.1871, -0.3463), (1.69, 0.1835, -0.3916), (1.619, 0.1729, -0.4352), (1.503, 0.1556, -0.4754), (1.347, 0.1323, -0.5106), (1.156, 0.104, -0.5395), (0.939, 0.07162, -0.561), (0.7033, 0.03651, -0.5743), (0.7329, 0.02283, 0.868), (1.04, 0.04478, 0.8111), (1.322, 0.065, 0.7187), (1.57, 0.08273, 0.5943), (1.774, 0.09728, 0.4428), (1.925, 0.1081, 0.2699), (2.018, 0.1147, 0.08233), (1.792, 0.0954, -0.3463), (1.766, 0.09357, -0.3916), (1.69, 0.08814, -0.4352), (1.567, 0.07933, -0.4754), (1.401, 0.06746, -0.5106), (1.199, 0.05301, -0.5395), (0.9686, 0.03651, -0.561), (0.7184, 0.01862, -0.5743), (0.7391, 8.464e-06, 0.868), (1.052, 8.464e-06, 0.8111), (1.34, 8.404e-06, 0.7187), (1.593, 8.404e-06, 0.5943), (1.8, 8.464e-06, 0.4428), (1.954, 8.464e-06, 0.2699), (2.049, 8.345e-06, 0.08233), (1.818, 8.464e-06, -0.3463), (1.792, 8.464e-06, -0.3916), (1.715, 8.464e-06, -0.4352), (1.589, 8.404e-06, -0.4754), (1.42, 8.404e-06, -0.5106), (1.214, 8.464e-06, -0.5395), (0.9786, 8.464e-06, -0.561), (0.7235, 8.464e-06, -0.5743), (0.7329, -0.02281, 0.868), (1.04, -0.04476, 0.8111), (1.322, -0.06499, 0.7187), (1.57, -0.08271, 0.5943), (1.774, -0.09726, 0.4428), (1.925, -0.1081, 0.2699), (2.018, -0.1147, 0.08233), (1.792, -0.09539, -0.3463), (1.766, -0.09355, -0.3916), (1.69, -0.08813, -0.4352), (1.567, -0.07931, -0.4754), (1.401, -0.06745, -0.5106), (1.199, -0.05299, -0.5395), (0.9686, -0.0365, -0.561), (0.7184, -0.0186, -0.5743), (0.7144, -0.04476, 0.868), (1.003, -0.08781, 0.8111), (1.27, -0.1275, 0.7187), (1.503, -0.1623, 0.5943), (1.695, -0.1908, 0.4428), (1.837, -0.212, 0.2699), (1.925, -0.2251, 0.08233), (1.715, -0.1871, -0.3463), (1.69, -0.1835, -0.3916), (1.619, -0.1729, -0.4352), (1.503, -0.1556, -0.4754), (1.347, -0.1323, -0.5106), (1.156, -0.104, -0.5395), (0.939, -0.0716, -0.561), (0.7033, -0.0365, -0.5743), (0.6843, -0.06499, 0.868), (0.9444, -0.1275, 0.8111), (1.184, -0.1851, 0.7187), (1.394, -0.2356, 0.5943), (1.567, -0.277, 0.4428), (1.695, -0.3078, 0.2699), (1.774, -0.3267, 0.08233), (1.589, -0.2717, -0.3463), (1.567, -0.2664, -0.3916), (1.503, -0.251, -0.4352), (1.398, -0.2259, -0.4754), (1.258, -0.1921, -0.5106), (1.086, -0.1509, -0.5395), (0.8909, -0.104, -0.561), (0.6788, -0.05299, -0.5743), (0.6438, -0.08271, 0.868), (0.865, -0.1623, 0.8111), (1.069, -0.2356, 0.7187), (1.248, -0.2998, 0.5943), (1.394, -0.3525, 0.4428), (1.503, -0.3917, 0.2699), (1.57, -0.4159, 0.08233), (1.42, -0.3458, -0.3463), (1.401, -0.3391, -0.3916), (1.347, -0.3194, -0.4352), (1.258, -0.2875, -0.4754), (1.138, -0.2445, -0.5106), (0.9924, -0.1921, -0.5395), (0.8262, -0.1323, -0.561), (0.6458, -0.06745, -0.5743), (0.5945, -0.09726, 0.868), (0.7683, -0.1908, 0.8111), (0.9285, -0.277, 0.7187), (1.069, -0.3525, 0.5943), (1.184, -0.4146, 0.4428), (1.27, -0.4606, 0.2699), (1.322, -0.489, 0.08233), (1.214, -0.4066, -0.3463), (1.199, -0.3988, -0.3916), (1.156, -0.3756, -0.4352), (1.086, -0.338, -0.4754), (0.9924, -0.2875, -0.5106), (0.8779, -0.2259, -0.5395), (0.7473, -0.1556, -0.561), (0.6056, -0.07931, -0.5743), (0.5383, -0.1081, 0.868), (0.658, -0.212, 0.8111), (0.7683, -0.3078, 0.7187), (0.865, -0.3917, 0.5943), (0.9444, -0.4606, 0.4428), (1.003, -0.5118, 0.2699), (1.04, -0.5433, 0.08233), (0.9786, -0.4517, -0.3463), (0.9686, -0.4431, -0.3916), (0.939, -0.4174, -0.4352), (0.8909, -0.3756, -0.4754), (0.8262, -0.3194, -0.5106), (0.7473, -0.251, -0.5395), (0.6573, -0.1729, -0.561), (0.5597, -0.08813, -0.5743), (0.4773, -0.1147, 0.868), (0.5383, -0.2251, 0.8111), (0.5945, -0.3267, 0.7187), (0.6438, -0.4159, 0.5943), (0.6843, -0.489, 0.4428), (0.7144, -0.5433, 0.2699), (0.7329, -0.5768, 0.08233), (0.7235, -0.4796, -0.3463), (0.7184, -0.4704, -0.3916), (0.7033, -0.4431, -0.4352), (0.6788, -0.3988, -0.4754), (0.6458, -0.3391, -0.5106), (0.6056, -0.2664, -0.5395), (0.5597, -0.1835, -0.561), (0.5099, -0.09355, -0.5743), (0.4138, -0.117, 0.868), (0.4138, -0.2295, 0.8111), (0.4138, -0.3331, 0.7187), (0.4138, -0.424, 0.5943), (0.4138, -0.4986, 0.4428), (0.4138, -0.554, 0.2699), (0.4138, -0.5881, 0.08233), (0.4582, -0.489, -0.3463), (0.4582, -0.4796, -0.3916), (0.4582, -0.4517, -0.4352), (0.4582, -0.4066, -0.4754), (0.4582, -0.3458, -0.5106), (0.4582, -0.2717, -0.5395), (0.4582, -0.1871, -0.561), (0.4582, -0.09539, -0.5743), (0.3503, -0.1147, 0.868), (0.2893, -0.2251, 0.8111), (0.233, -0.3267, 0.7187), (0.1837, -0.4159, 0.5943), (0.1433, -0.489, 0.4428), (0.1132, -0.5433, 0.2699), (0.09469, -0.5768, 0.08233), (0.1929, -0.4796, -0.3463), (0.198, -0.4704, -0.3916), (0.2131, -0.4431, -0.4352), (0.2376, -0.3988, -0.4754), (0.2706, -0.3391, -0.5106), (0.3108, -0.2664, -0.5395), (0.3567, -0.1835, -0.561), (0.4064, -0.09355, -0.5743), (0.2893, -0.1081, 0.868), (0.1696, -0.212, 0.8111), (0.05923, -0.3078, 0.7187), (-0.03748, -0.3917, 0.5943), (-0.1168, -0.4606, 0.4428), (-0.1758, -0.5118, 0.2699), (-0.2121, -0.5433, 0.08233), (-0.06222, -0.4517, -0.3463), (-0.05222, -0.4431, -0.3916), (-0.02261, -0.4174, -0.4352), (0.02548, -0.3756, -0.4754), (0.0902, -0.3194, -0.5106), (0.1691, -0.251, -0.5395), (0.259, -0.1729, -0.561), (0.3567, -0.08813, -0.5743), (0.233, -0.09726, 0.868), (0.05923, -0.1908, 0.8111), (-0.101, -0.277, 0.7187), (-0.2414, -0.3525, 0.5943), (-0.3566, -0.4146, 0.4428), (-0.4422, -0.4606, 0.2699), (-0.4949, -0.489, 0.08233), (-0.2973, -0.4066, -0.3463), (-0.2828, -0.3988, -0.3916), (-0.2398, -0.3756, -0.4352), (-0.17, -0.338, -0.4754), (-0.07604, -0.2875, -0.5106), (0.03844, -0.2259, -0.5395), (0.1691, -0.1556, -0.561), (0.3108, -0.07931, -0.5743), (0.1837, -0.08271, 0.868), (-0.03748, -0.1623, 0.8111), (-0.2414, -0.2356, 0.7187), (-0.42, -0.2998, 0.5943), (-0.5667, -0.3525, 0.4428), (-0.6757, -0.3917, 0.2699), (-0.7428, -0.4159, 0.08233), (-0.7654, -0.424, -0.1128), (-0.6757, -0.4836, -0.6348), (-0.5667, -0.4352, -0.7711), (-0.2218, -0.2445, -0.5106), (-0.07604, -0.1921, -0.5395), (0.0902, -0.1323, -0.561), (0.2706, -0.06745, -0.5743), (0.1433, -0.06499, 0.868), (-0.1168, -0.1275, 0.8111), (-0.3566, -0.1851, 1.265), (-0.5667, -0.2356, 1.141), (-0.8673, -0.3078, 0.2699), (-0.9462, -0.3267, 0.08233), (-0.8673, -0.38, -0.6348), (-0.7391, -0.342, -0.7711), (-0.3413, -0.1921, -0.5106), (-0.17, -0.1509, -0.5395), (0.02548, -0.104, -0.561), (0.2376, -0.05299, -0.5743), (0.1132, -0.04476, 0.868), (-0.1758, -0.08781, 0.8111), (-0.4422, -0.1275, 1.265), (-0.6757, -0.1623, 1.141), (-0.8673, -0.1908, 0.4428), (-1.127, -0.2295, -0.1128), (-1.097, -0.2251, -0.3078), (-1.01, -0.212, -0.4954), (-0.8673, -0.1908, -0.6683), (-0.4302, -0.1323, -0.5106), (-0.2398, -0.104, -0.5395), (-0.02261, -0.0716, -0.561), (0.2131, -0.0365, -0.5743), (0.09469, -0.02281, 0.868), (-0.2121, -0.04476, 0.8111), (-0.4949, -0.06498, 0.7187), (-0.7428, -0.08271, 0.5943), (-1.097, -0.1081, 0.2699), (-1.19, -0.1147, 0.08233), (-1.19, -0.1147, -0.3078), (-1.097, -0.1081, -0.4954), (-0.9462, -0.09726, -0.6683), (-0.4849, -0.06745, -0.5106), (-0.2828, -0.05299, -0.5395), (-0.05222, -0.0365, -0.561), (0.198, -0.0186, -0.5743), (0.09469, 0.02283, 0.868), (-0.2121, 0.04478, 0.8111), (-0.4949, 0.065, 0.7187), (-0.7428, 0.08273, 0.5943), (-1.097, 0.1081, 0.2699), (-1.19, 0.1147, 0.08233), (-1.19, 0.1147, -0.3078), (-1.097, 0.1081, -0.4954), (-0.9462, 0.09728, -0.6683), (-0.4849, 0.06746, -0.5106), (-0.2828, 0.05301, -0.5395), (-0.05222, 0.03651, -0.561), (0.198, 0.01862, -0.5743), (0.1132, 0.04478, 0.868), (-0.1758, 0.08782, 0.8111), (-0.4422, 0.1275, 1.265), (-0.6757, 0.1623, 1.141), (-0.8673, 0.1908, 0.4428), (-1.127, 0.2295, -0.1128), (-1.097, 0.2251, -0.3078), (-1.01, 0.212, -0.4954), (-0.8673, 0.1908, -0.6683), (-0.4302, 0.1323, -0.5106), (-0.2398, 0.104, -0.5395), (-0.02261, 0.07162, -0.561), (0.2131, 0.03651, -0.5743), (0.1433, 0.065, 0.868), (-0.1168, 0.1275, 0.8111), (-0.3566, 0.1851, 1.182), (-0.5667, 0.2356, 1.141), (-0.8673, 0.3078, 0.2699), (-0.9462, 0.3268, 0.08233), (-0.8673, 0.38, -0.6348), (-0.7391, 0.342, -0.7711), (-0.3413, 0.1921, -0.5106), (-0.17, 0.1509, -0.5395), (0.02548, 0.104, -0.561), (0.2376, 0.05301, -0.5743), (0.1837, 0.08273, 0.868), (-0.03748, 0.1623, 0.8111), (-0.2413, 0.2356, 0.7187), (-0.42, 0.2998, 0.5943), (-0.5667, 0.3526, 0.4428), (-0.6757, 0.3917, 0.2699), (-0.7428, 0.4159, 0.08233), (-0.7654, 0.424, -0.1128), (-0.6757, 0.4836, -0.6348), (-0.5667, 0.4352, -0.7711), (-0.2218, 0.2445, -0.5106), (-0.07604, 0.1921, -0.5395), (0.0902, 0.1323, -0.561), (0.2706, 0.06746, -0.5743), (0.233, 0.09728, 0.868), (0.05923, 0.1908, 0.8111), (-0.101, 0.277, 0.7187), (-0.2413, 0.3526, 0.5943), (-0.3566, 0.4146, 0.4428), (-0.4422, 0.4606, 0.2699), (-0.4949, 0.489, 0.08233), (-0.2973, 0.4066, -0.3463), (-0.2828, 0.3988, -0.3916), (-0.2398, 0.3756, -0.4352), (-0.17, 0.3381, -0.4754), (-0.07604, 0.2875, -0.5106), (0.03844, 0.2259, -0.5395), (0.1691, 0.1556, -0.561), (0.3108, 0.07933, -0.5743), (0.2893, 0.1081, 0.868), (0.1696, 0.212, 0.8111), (0.05923, 0.3078, 0.7187), (-0.03748, 0.3917, 0.5943), (-0.1168, 0.4606, 0.4428), (-0.1758, 0.5118, 0.2699), (-0.2121, 0.5434, 0.08233), (-0.06222, 0.4518, -0.3463), (-0.05222, 0.4431, -0.3916), (-0.02261, 0.4174, -0.4352), (0.02548, 0.3756, -0.4754), (0.0902, 0.3194, -0.5106), (0.1691, 0.251, -0.5395), (0.259, 0.1729, -0.561), (0.3567, 0.08814, -0.5743), (0.3503, 0.1147, 0.868), (0.2893, 0.2251, 0.8111), (0.233, 0.3268, 0.7187), (0.1837, 0.4159, 0.5943), (0.1433, 0.489, 0.4428), (0.1132, 0.5434, 0.2699), (0.09469, 0.5768, 0.08233), (0.1929, 0.4796, -0.3463), (0.198, 0.4704, -0.3916), (0.2131, 0.4431, -0.4352), (0.2376, 0.3988, -0.4754), (0.2706, 0.3391, -0.5106), (0.3108, 0.2665, -0.5395), (0.3567, 0.1835, -0.561), (0.4064, 0.09357, -0.5743), (3.953, -0.4068, 1.472), (0.6407, -0.8697, 2.036), (0.3886, -0.8853, 2.308), (-2.17, -1.027, 1.699), (-2.234, -1.025, 1.969), (-4.126, -0.7107, 2.456), (-4.126, 0.7107, 2.456), (3.953, 0.4069, 1.472), (0.3886, 0.8854, 2.308), (0.6407, 0.8697, 2.036), (-2.17, 1.027, 1.699), (-2.234, 1.025, 1.969), (2.727, -0.4752, 1.976), (2.976, -0.5696, 1.914), (-0.5583, -0.7324, 2.674), (-1.002, -0.6083, 2.696), (2.727, 0.4752, 1.976), (2.976, 0.5696, 1.914), (-1.002, 0.6083, 2.696), (-0.5583, 0.7324, 2.674), (3.945, -0.4091, 1.502), (3.227, -0.6, 1.855), (-3.45, -0.8286, 2.44), (-4.098, -0.7165, 2.48), (-4.098, 0.7165, 2.48), (-3.45, 0.8286, 2.44), (3.227, 0.6001, 1.855), (3.945, 0.4091, 1.502), (-0.6322, -1.107, -1.753), (-0.6182, -1.113, -1.676), (-0.6903, -1.153, -1.673), (3.19, -0.4699, -1.259), (2.623, -0.5636, -1.405), (-2.527, -1.142, -2.044), (-2.305, -1.137, -2.089), (-1.246, -0.84, -2.165), (-1.249, -0.7878, -2.146), (-2.305, 1.137, -2.089), (-2.53, 1.143, -2.047), (-1.25, 0.7887, -2.148), (-1.246, 0.84, -2.165), (-0.6181, 1.115, -1.678), (-0.6322, 1.107, -1.753), (-0.6903, 1.153, -1.673), (2.623, 0.5636, -1.405), (3.198, 0.47, -1.26), (-0.8224, -0.4703, -0.4869), (-0.7104, -0.499, -0.5582), (-0.6523, -0.5045, -0.4215), (-0.7476, -0.4943, -0.4068), (-0.9082, -0.3921, -0.5582), (-0.88, -0.4392, -0.4869), (-0.9514, -0.3896, -0.4134), (-0.9787, -0.365, -0.4484), (-0.88, 0.4392, -0.4869), (-0.9083, 0.3921, -0.558), (-0.9764, 0.3677, -0.4511), (-0.951, 0.3905, -0.4185), (-0.7105, 0.4991, -0.558), (-0.8224, 0.4703, -0.4869), (-0.7471, 0.4962, -0.4151), (-0.6616, 0.5054, -0.4283), (-1.396, -1.167, -1.167), (-1.233, -1.208, -1.263), (-3.168, -0.947, -1.17), (-3.168, 0.947, -1.17), (-1.396, 1.167, -1.167), (-1.233, 1.208, -1.263), (-2.415, -1.162, -2.005), (-2.527, -1.142, -2.044), (-2.412, -1.145, -2.078), (-2.53, 1.143, -2.047), (-2.415, 1.162, -2.005), (-2.523, 1.153, -2.066), (-3.254, -0.9451, -1.236), (-3.085, -1.002, -1.267), (-3.258, -0.9581, -1.215), (-3.085, 1.002, -1.267), (-3.257, 0.9459, -1.236), (-3.168, 0.947, -1.17), (-2.704, -0.6131, 0.4617), (-2.571, -0.6509, -0.1454), (-2.704, 0.6131, 0.4617), (-2.571, 0.6509, -0.1454), (-0.8073, -0.2311, 0.4428), (-0.797, -0.2909, 0.3647), (-0.6474, -0.3172, 0.4428), (-0.718, -0.2719, 0.5282), (-0.8021, -0.31, 0.4981), (-0.9594, -0.4161, -0.01456), (-1.043, -0.3609, -0.1128), (-0.9661, -0.4425, -0.2069), (-0.8684, -0.4779, -0.1128), (-1.013, -0.102, 0.3663), (-0.9042, -0.147, 0.4428), (-0.8561, -0.09082, 0.5099), (-0.9604, -0.04549, 0.4428), (-1.178, -0.1687, -0.1128), (-1.197, -0.1152, 0.03934), (-1.237, -0.06318, -0.1128), (-1.207, -0.1159, -0.2025), (-0.9042, 0.147, 0.4428), (-1.013, 0.1021, 0.3663), (-0.9603, 0.04555, 0.4428), (-0.8562, 0.09085, 0.5098), (-1.197, 0.1152, 0.03934), (-1.178, 0.1687, -0.1128), (-1.197, 0.1152, -0.2649), (-1.247, 0.02579, -0.1128), (-0.797, 0.2909, 0.3647), (-0.8073, 0.2312, 0.4428), (-0.8035, 0.3107, 0.4993), (-0.7176, 0.2718, 0.53), (-0.6454, 0.3181, 0.4428), (-1.043, 0.3608, -0.1128), (-0.9594, 0.4161, -0.01456), (-0.8787, 0.4721, -0.1128), (-0.9668, 0.4402, -0.1976), (-3.028, -0.79, 0.9052), (-2.963, -0.6818, 0.9766), (-3.056, -0.7711, 0.9471), (-2.872, -0.8601, 0.4518), (-2.887, -0.8484, 0.4617), (-2.758, -0.9114, -0.1331), (-2.767, -0.9032, -0.1454), (-2.598, -0.9978, -0.6975), (-2.726, -1.168, -0.6483), (-2.732, -0.9192, -0.6907), (-2.891, -0.5599, 0.9471), (-2.84, -0.5205, 0.9711), (-2.476, -0.6134, -0.7), (-2.532, -0.6619, -0.6907), (-2.753, -0.3212, 0.9672), (-2.667, -0.2686, 0.8362), (-2.791, -0.3337, 0.9471), (-2.592, -0.3609, 0.4617), (-2.508, -0.2859, 0.4367), (-2.451, -0.3799, -0.1454), (-2.385, -0.3004, -0.1125), (-2.409, -0.3853, -0.6907), (-2.355, -0.3047, -0.5558), (-2.377, -0.3695, -0.6946), (-2.791, 0.3335, 0.9482), (-2.673, 0.2699, 0.8401), (-2.768, 0.3248, 0.9782), (-2.512, 0.2876, 0.4383), (-2.592, 0.3607, 0.4617), (-2.386, 0.3012, -0.1133), (-2.451, 0.38, -0.1454), (-2.41, 0.3856, -0.6908), (-2.377, 0.3695, -0.6946), (-2.354, 0.304, -0.5535), (-2.891, 0.5598, 0.9482), (-2.856, 0.527, 0.9814), (-2.476, 0.6134, -0.7), (-2.532, 0.6619, -0.6908), (-3.056, 0.7709, 0.9482), (-2.981, 0.6901, 0.9857), (-3.027, 0.7896, 0.9047), (-2.887, 0.8483, 0.4617), (-2.871, 0.8596, 0.4516), (-2.767, 0.9032, -0.1454), (-2.758, 0.9113, -0.133), (-2.726, 1.168, -0.6487), (-2.607, 1.007, -0.7055), (-2.733, 0.9193, -0.6908), (0.0251, -0.06557, 1.228), (-0.3912, -0.09534, 1.092), (-0.7561, -0.1214, 0.9088), (-1.278, -0.1588, 0.4312), (-1.415, -0.1686, 0.155), (0.4676, 0.0003353, 1.312), (0.007048, 0.0003354, 1.228), (-0.4174, 0.0003355, 1.092), (-0.7894, 0.0003355, 0.9088), (-1.095, 0.0003355, 0.6857), (-1.322, 0.0003355, 0.4312), (-1.461, 0.0003356, 0.155), (-1.508, 0.0003355, -0.1322), (-1.461, 0.0003355, -0.4194), (-1.322, 0.0003355, -0.6956), (-1.095, 0.0003355, -0.9501), (-0.7894, 0.0003355, -1.173), (-0.4174, 0.0003354, -1.356), (0.007049, 0.0003354, -1.492), (0.4676, 0.0003353, -1.576), (0.0251, 0.06624, 1.228), (-0.3912, 0.09602, 1.092), (-0.7561, 0.1221, 0.9088), (-1.278, 0.1594, 0.4312), (-1.415, 0.1692, 0.155), (-1.154, -0.1499, 0.573), (-0.923, -0.1334, 0.7844), (-1.076, -0.06664, 0.6857), (-1.425, -0.1693, 0.0917), (-1.483, -0.09269, -0.1322), (-1.154, 0.1506, 0.573), (-1.076, 0.06738, 0.6857), (-0.9231, 0.1341, 0.7843), (-1.425, 0.17, 0.0917), (-1.498, 0.07244, -0.1322), (0.3048, 0.02285, -0.5759), (0.3202, 0.03317, -0.5759), (0.3408, 0.04221, -0.5759), (0.366, 0.04963, -0.5759), (0.3947, 0.05515, -0.5759), (0.4258, 0.05855, -0.5759), (0.4582, 0.05969, -0.5759), (0.4906, 0.05855, -0.5759), (0.5217, 0.05515, -0.5759), (0.5504, 0.04963, -0.5759), (0.5756, 0.04221, -0.5759), (0.5962, 0.03317, -0.5759), (0.6115, 0.02285, -0.5759), (0.621, 0.01165, -0.5759), (0.6242, 8.494e-06, -0.5759), (0.621, -0.01164, -0.5759), (0.6115, -0.02283, -0.5759), (0.5962, -0.03315, -0.5759), (0.5756, -0.0422, -0.5759), (0.5504, -0.04962, -0.5759), (0.5217, -0.05513, -0.5759), (0.4906, -0.05853, -0.5759), (0.4582, -0.05968, -0.5759), (0.4258, -0.05853, -0.5759), (0.3947, -0.05513, -0.5759), (0.366, -0.04962, -0.5759), (0.3408, -0.0422, -0.5759), (0.3202, -0.03315, -0.5759), (0.3048, -0.02283, -0.5759), (0.1132, -0.04476, 0.868), (0.1433, -0.06498, 0.868), (0.1837, -0.08271, 0.868), (0.233, -0.09726, 0.868), (0.2893, -0.1081, 0.868), (0.3503, -0.1147, 0.868), (0.4138, -0.117, 0.868), (0.4773, -0.1147, 0.868), (0.5383, -0.1081, 0.868), (0.5945, -0.09726, 0.868), (0.6438, -0.08271, 0.868), (0.6843, -0.06498, 0.868), (0.7144, -0.04476, 0.868), (0.7329, -0.02281, 0.868), (0.7391, 8.464e-06, 0.868), (0.7329, 0.02283, 0.868), (0.7144, 0.04478, 0.868), (0.6843, 0.065, 0.868), (0.6438, 0.08273, 0.868), (0.5945, 0.09728, 0.868), (0.5383, 0.1081, 0.868), (0.4773, 0.1147, 0.868), (0.4138, 0.117, 0.868), (0.3503, 0.1147, 0.868), (0.2893, 0.1081, 0.868), (0.2331, 0.09725, 0.868), (0.1838, 0.08271, 0.868), (0.1433, 0.06499, 0.868), (0.1133, 0.04477, 0.868), (2.87, 0.0003352, -1.291), (1.826, 0.0003353, 1.151), (0.4579, -0.04746, 1.29), (0.4729, -0.02748, 1.312), (0.438, -0.05225, 1.304), (0.4729, 0.02898, 1.312), (0.4579, 0.04891, 1.29), (0.4395, 0.0536, 1.305), (0.2047, -0.02615, -0.5744), (0.2954, -0.01205, -0.5759), (0.3048, -0.03297, -0.5759), (0.2955, 0.01258, -0.5759), (0.2049, 0.02668, -0.5744), (0.298, 0.02169, -0.5759), (0.09469, 0.03353, 0.868), (0.09469, 0.01273, 0.868), (0.09469, 0.03353, 0.868), (0.09469, -0.01219, 0.868), (0.09469, -0.03299, 0.868), (0.1062, -0.05289, 0.868), (2.804, 0.00436, -1.299), (2.87, -0.001578, -1.291), (2.87, 0.0007913, -1.291), (2.87, 0.003073, -1.291), (2.804, -0.002865, -1.299), (2.87, 0.0007039, -1.291), (1.826, -0.001118, 1.151), (1.654, -0.02416, 1.147), (1.827, -0.001112, 1.151), (1.827, 0.002602, 1.151), (1.741, 0.0239, 1.137), (1.826, 0.002613, 1.151), (-1.418, -0.1559, -0.4194), (-1.388, -0.1622, -0.4062), (-1.257, -0.1528, -0.6719), (-1.281, -0.1461, -0.6956), (-1.043, -0.1375, -0.9168), (-1.059, -0.1302, -0.9501), (-0.7419, -0.1186, -1.139), (-0.7595, -0.1088, -1.173), (-0.386, -0.09331, -1.317), (-0.3946, -0.08271, -1.356), (0.02161, -0.06426, -1.45), (0.02164, -0.05294, -1.492), (0.4646, -0.03262, -1.532), (0.4733, -0.02063, -1.576), (0.5492, -0.03232, -1.567), (-1.389, 0.1628, -0.4063), (-1.418, 0.1566, -0.4194), (-1.281, 0.1468, -0.6956), (-1.257, 0.1534, -0.672), (-1.059, 0.1309, -0.9501), (-1.043, 0.1381, -0.9169), (-0.7595, 0.1095, -1.173), (-0.7419, 0.1193, -1.139), (-0.3946, 0.08338, -1.356), (-0.386, 0.09395, -1.317), (0.02164, 0.05361, -1.492), (0.02161, 0.0649, -1.45), (0.4733, 0.0213, -1.576), (0.4647, 0.03327, -1.532), (0.5114, 0.03349, -1.572), (-1.447, -0.158, -0.2432), (-1.413, -0.1639, -0.257), (-1.398, 0.1635, -0.3454), (-1.432, 0.1606, -0.2222), (0.4582, 0.4344, -0.4507), (0.6939, 0.426, -0.4507), (0.9205, 0.4013, -0.4507), (1.129, 0.3612, -0.4507), (1.312, 0.3072, -0.4507), (1.463, 0.2413, -0.4507), (1.574, 0.1662, -0.4507), (1.643, 0.08475, -0.4507), (1.666, 8.404e-06, -0.4507), (1.643, -0.08474, -0.4507), (1.574, -0.1662, -0.4507), (1.463, -0.2413, -0.4507), (1.312, -0.3071, -0.4507), (1.129, -0.3612, -0.4507), (0.9205, -0.4013, -0.4507), (0.6939, -0.426, -0.4507), (0.4582, -0.4344, -0.4507), (0.2225, -0.426, -0.4507), (-0.00412, -0.4013, -0.4507), (-0.213, -0.3612, -0.4507), (-0.6338, -0.465, -0.6872), (-0.818, -0.3653, -0.6872), (-0.9549, -0.2038, -0.5619), (-1.039, -0.1039, -0.5619), (-1.039, 0.1039, -0.5619), (-0.9549, 0.2039, -0.5619), (-0.818, 0.3654, -0.6872), (-0.6338, 0.465, -0.6872), (-0.213, 0.3612, -0.4507), (-0.00412, 0.4013, -0.4507), (0.2225, 0.426, -0.4507), (0.6194, -0.8979, -1.62), (0.8458, -0.866, -1.516), (-2.036, -1.006, -2.083), (-1.898, -1.023, -2.118), (-1.898, 1.023, -2.118), (-2.038, 1.007, -2.086), (0.8488, 0.8668, -1.517), (0.6194, 0.8979, -1.62), (-1.234, 0.0003355, -0.7934), (-1.196, -0.14, -0.7934), (-1.174, -0.1469, -0.7661), (-1.174, 0.1475, -0.7661), (-1.196, 0.1407, -0.7934), (0.4582, 0.4298, -0.4547), (0.6914, 0.4216, -0.4547), (0.9156, 0.3971, -0.4547), (1.122, 0.3574, -0.4547), (1.303, 0.3039, -0.4547), (1.452, 0.2388, -0.4547), (1.563, 0.1645, -0.4547), (1.631, 0.08386, -0.4547), (1.654, 8.404e-06, -0.4547), (1.631, -0.08385, -0.4547), (1.563, -0.1645, -0.4547), (1.452, -0.2388, -0.4547), (1.303, -0.3039, -0.4547), (1.122, -0.3574, -0.4547), (0.9156, -0.3971, -0.4547), (0.6914, -0.4216, -0.4547), (0.4582, -0.4298, -0.4547), (0.225, -0.4216, -0.4547), (0.0007312, -0.3971, -0.4547), (-0.2059, -0.3574, -0.4547), (-0.6228, -0.4601, -0.701), (-0.8051, -0.3615, -0.701), (-0.9405, -0.2017, -0.5793), (-1.024, -0.1028, -0.5793), (-1.024, 0.1028, -0.5793), (-0.9405, 0.2017, -0.5793), (-0.8051, 0.3615, -0.701), (-0.6228, 0.4601, -0.701), (-0.2059, 0.3574, -0.4547), (0.0007317, 0.3971, -0.4547), (0.225, 0.4216, -0.4547), (0.9478, -0.8431, -1.585), (-1.907, -0.9699, -2.094), (-1.791, 0.9928, -2.126), (1.234, 0.8018, -1.475), (-1.211, 0.0003355, -0.8191), (-1.173, -0.1384, -0.8191), (-1.153, 0.146, -0.7908), (1.23, -0.8011, -1.474), (-1.791, -0.9928, -2.126), (-1.909, 0.971, -2.096), (0.9478, 0.8431, -1.585), (-1.153, -0.1454, -0.7908), (-1.173, 0.1391, -0.8191), (0.4138, 0.5711, 0.1761), (0.7236, 0.5601, 0.1761), (1.022, 0.5276, 0.1761), (1.296, 0.4748, 0.1761), (1.537, 0.4038, 0.1761), (1.734, 0.3173, 0.1761), (1.881, 0.2185, 0.1761), (1.971, 0.1114, 0.1761), (2.002, 8.464e-06, 0.1761), (1.971, -0.1114, 0.1761), (1.881, -0.2185, 0.1761), (1.734, -0.3173, 0.1761), (1.537, -0.4038, 0.1761), (1.296, -0.4748, 0.1761), (1.022, -0.5276, 0.1761), (0.7236, -0.5601, 0.1761), (0.4138, -0.5711, 0.1761), (0.1039, -0.5601, 0.1761), (-0.194, -0.5276, 0.1761), (-0.4686, -0.4748, 0.1761), (-0.7092, -0.4038, 0.1761), (-0.9067, -0.3173, 0.1761), (-1.144, -0.1114, 0.1761), (-1.144, 0.1114, 0.1761), (-0.9067, 0.3173, 0.1761), (-0.7092, 0.4038, 0.1761), (-0.4685, 0.4748, 0.1761), (-0.194, 0.5276, 0.1761), (0.1039, 0.5601, 0.1761), (-2.637, -0.632, 0.1581), (-2.637, 0.632, 0.1581), (-2.827, -0.8758, 0.1581), (-2.815, -0.8857, 0.1594), (-2.446, -0.2932, 0.1621), (-2.521, -0.3704, 0.1581), (-2.521, 0.3703, 0.1581), (-2.449, 0.2944, 0.1625), (-2.815, 0.8855, 0.1593), (-2.827, 0.8758, 0.1581), (-1.347, -0.1637, 0.2931), (-1.391, 0.0003355, 0.2931), (-1.347, 0.1643, 0.2931), (-0.5589, -0.1449, 1.203), (-0.6188, -0.07385, 0.6565), (-0.6188, 0.07387, 0.6565), (-0.5589, 0.1449, 1.203), (0.8625, -0.5418, 2.336), (1.209, -0.651, 2.294), (1.209, 0.651, 2.294), (0.8625, 0.5418, 2.336), (1.808, -0.7427, 2.082), (1.808, 0.7427, 2.082), (-0.5736, -0.1084, 1.0), (-0.6034, 0.0003355, 1.0), (-0.5736, 0.1091, 1.0), (1.705, -0.6282, 2.187), (1.386, 0.5231, 2.235), (2.206, -0.7027, 2.018), (-0.5262, -0.14, 1.22), (-0.5841, -0.07136, 0.674), (-0.5841, 0.07138, 0.674), (-0.5262, 0.14, 1.22), (1.385, -0.5231, 2.235), (1.705, 0.6282, 2.187), (2.206, 0.7027, 2.018), (-0.5225, -0.1047, 1.026), (-0.5512, 0.0003355, 1.026), (-0.5225, 0.1054, 1.026), (-0.6182, -0.1537, 1.171), (-0.6818, -0.07835, 0.6249), (-0.6818, 0.07837, 0.6249), (-0.6182, 0.1537, 1.171), (-0.08464, -0.5756, 2.519), (0.3113, 0.6923, 2.487), (1.087, 0.8152, 2.197), (-0.6663, -0.115, 0.9538), (-0.6979, 0.0003355, 0.9538), (-0.6663, 0.1157, 0.9538), (0.3113, -0.6923, 2.487), (-0.08464, 0.5756, 2.519), (1.087, -0.8151, 2.197)], [], [(11, 10, 25, 26), (7, 6, 21, 22), (3, 2, 17, 18), (12, 11, 26, 27), (8, 7, 22, 23), (4, 3, 18, 19), (5, 4, 19, 20), (1, 0, 15, 16), (13, 12, 27, 28), (9, 8, 23, 24), (774, 9, 24, 775), (862, 5, 20, 863), (2, 1, 16, 17), (14, 13, 28, 29), (26, 25, 40, 41), (22, 21, 36, 37), (18, 17, 32, 33), (19, 18, 33, 34), (27, 26, 41, 42), (23, 22, 37, 38), (24, 23, 38, 39), (20, 19, 34, 35), (16, 15, 30, 31), (28, 27, 42, 43), (29, 28, 43, 44), (775, 24, 39, 776), (863, 20, 35, 864), (17, 16, 31, 32), (864, 35, 50, 865), (32, 31, 46, 47), (44, 43, 58, 59), (776, 39, 54, 777), (41, 40, 55, 56), (37, 36, 51, 52), (33, 32, 47, 48), (42, 41, 56, 57), (38, 37, 52, 53), (34, 33, 48, 49), (31, 30, 45, 46), (43, 42, 57, 58), (39, 38, 53, 54), (35, 34, 49, 50), (58, 57, 72, 73), (54, 53, 68, 69), (50, 49, 64, 65), (46, 45, 60, 61), (59, 58, 73, 74), (777, 54, 69, 778), (865, 50, 65, 866), (47, 46, 61, 62), (48, 47, 62, 63), (56, 55, 70, 71), (52, 51, 66, 67), (53, 52, 67, 68), (49, 48, 63, 64), (57, 56, 71, 72), (72, 71, 86, 87), (68, 67, 82, 83), (64, 63, 78, 79), (65, 64, 79, 80), (61, 60, 75, 76), (73, 72, 87, 88), (69, 68, 83, 84), (778, 69, 84, 779), (866, 65, 80, 867), (62, 61, 76, 77), (74, 73, 88, 89), (71, 70, 85, 86), (67, 66, 81, 82), (63, 62, 77, 78), (82, 81, 96, 97), (78, 77, 92, 93), (86, 85, 100, 101), (87, 86, 101, 102), (83, 82, 97, 98), (79, 78, 93, 94), (88, 87, 102, 103), (84, 83, 98, 99), (80, 79, 94, 95), (76, 75, 90, 91), (77, 76, 91, 92), (89, 88, 103, 104), (779, 84, 99, 780), (867, 80, 95, 868), (104, 103, 118, 119), (780, 99, 114, 781), (868, 95, 110, 869), (92, 91, 106, 107), (101, 100, 115, 116), (97, 96, 111, 112), (93, 92, 107, 108), (94, 93, 108, 109), (102, 101, 116, 117), (98, 97, 112, 113), (99, 98, 113, 114), (95, 94, 109, 110), (91, 90, 105, 106), (103, 102, 117, 118), (106, 105, 120, 121), (118, 117, 132, 133), (114, 113, 128, 129), (110, 109, 124, 125), (869, 110, 125, 870), (107, 106, 121, 122), (119, 118, 133, 134), (781, 114, 129, 782), (116, 115, 130, 131), (112, 111, 126, 127), (108, 107, 122, 123), (117, 116, 131, 132), (113, 112, 127, 128), (109, 108, 123, 124), (128, 127, 142, 143), (124, 123, 138, 139), (132, 131, 146, 147), (133, 132, 147, 148), (129, 128, 143, 144), (125, 124, 139, 140), (121, 120, 135, 136), (134, 133, 148, 149), (782, 129, 144, 783), (870, 125, 140, 871), (122, 121, 136, 137), (123, 122, 137, 138), (131, 130, 145, 146), (127, 126, 141, 142), (146, 145, 160, 161), (142, 141, 156, 157), (138, 137, 152, 153), (147, 146, 161, 162), (143, 142, 157, 158), (139, 138, 153, 154), (140, 139, 154, 155), (136, 135, 150, 151), (148, 147, 162, 163), (144, 143, 158, 159), (783, 144, 159, 784), (871, 140, 155, 872), (137, 136, 151, 152), (149, 148, 163, 164), (152, 151, 166, 167), (164, 163, 178, 179), (784, 159, 174, 785), (872, 155, 170, 873), (157, 156, 171, 172), (153, 152, 167, 168), (161, 160, 175, 176), (162, 161, 176, 177), (158, 157, 172, 173), (154, 153, 168, 169), (163, 162, 177, 178), (159, 158, 173, 174), (155, 154, 169, 170), (151, 150, 165, 166), (174, 173, 188, 189), (170, 169, 184, 185), (166, 165, 180, 181), (178, 177, 192, 193), (179, 178, 193, 194), (785, 174, 189, 786), (873, 170, 185, 874), (167, 166, 181, 182), (176, 175, 190, 191), (172, 171, 186, 187), (168, 167, 182, 183), (169, 168, 183, 184), (177, 176, 191, 192), (173, 172, 187, 188), (192, 191, 206, 207), (188, 187, 202, 203), (184, 183, 198, 199), (181, 180, 195, 196), (193, 192, 207, 208), (189, 188, 203, 204), (185, 184, 199, 200), (874, 185, 200, 875), (182, 181, 196, 197), (194, 193, 208, 209), (786, 189, 204, 787), (191, 190, 205, 206), (187, 186, 201, 202), (183, 182, 197, 198), (198, 197, 212, 213), (206, 205, 220, 221), (202, 201, 216, 217), (203, 202, 217, 218), (199, 198, 213, 214), (207, 206, 221, 222), (208, 207, 222, 223), (204, 203, 218, 219), (200, 199, 214, 215), (196, 195, 210, 211), (209, 208, 223, 224), (787, 204, 219, 788), (875, 200, 215, 876), (197, 196, 211, 212), (788, 219, 234, 789), (876, 215, 230, 877), (212, 211, 226, 227), (224, 223, 238, 239), (221, 220, 235, 236), (217, 216, 231, 232), (213, 212, 227, 228), (222, 221, 236, 237), (218, 217, 232, 233), (214, 213, 228, 229), (215, 214, 229, 230), (211, 210, 225, 226), (223, 222, 237, 238), (219, 218, 233, 234), (238, 237, 252, 253), (234, 233, 248, 249), (230, 229, 244, 245), (226, 225, 240, 241), (227, 226, 241, 242), (239, 238, 253, 254), (789, 234, 249, 790), (877, 230, 245, 878), (232, 231, 246, 247), (228, 227, 242, 243), (236, 235, 250, 251), (237, 236, 251, 252), (233, 232, 247, 248), (229, 228, 243, 244), (244, 243, 258, 259), (252, 251, 266, 267), (248, 247, 262, 263), (249, 248, 263, 264), (245, 244, 259, 260), (241, 240, 255, 256), (253, 252, 267, 268), (254, 253, 268, 269), (790, 249, 264, 791), (878, 245, 260, 879), (242, 241, 256, 257), (251, 250, 265, 266), (247, 246, 261, 262), (243, 242, 257, 258), (266, 265, 280, 281), (262, 261, 276, 277), (258, 257, 272, 273), (267, 266, 281, 282), (263, 262, 277, 278), (259, 258, 273, 274), (256, 255, 270, 271), (268, 267, 282, 283), (264, 263, 278, 279), (260, 259, 274, 275), (879, 260, 275, 880), (257, 256, 271, 272), (269, 268, 283, 284), (791, 264, 279, 792), (284, 283, 298, 299), (792, 279, 294, 793), (880, 275, 290, 881), (272, 271, 286, 287), (273, 272, 287, 288), (281, 280, 295, 296), (277, 276, 291, 292), (278, 277, 292, 293), (274, 273, 288, 289), (282, 281, 296, 297), (283, 282, 297, 298), (279, 278, 293, 294), (275, 274, 289, 290), (271, 270, 285, 286), (290, 289, 304, 305), (286, 285, 300, 301), (298, 297, 311, 312), (293, 292, 307, 498, 497), (793, 294, 308, 794), (881, 290, 305, 882), (287, 286, 301, 302), (299, 298, 312, 313), (296, 295, 309, 310), (292, 291, 306, 307), (288, 287, 302, 303), (297, 296, 310, 311), (495, 500, 513, 511), (289, 288, 303, 304), (311, 310, 322, 323), (294, 293, 497, 496, 308), (533, 330, 578, 568), (312, 311, 323, 324), (321, 309, 480, 485), (304, 303, 317, 536, 535), (301, 300, 314, 315), (302, 301, 315, 316), (313, 312, 324, 325), (923, 367, 465, 918), (882, 305, 318, 883), (502, 501, 540, 539, 331, 332), (303, 302, 316, 317), (310, 309, 321, 322), (322, 321, 334, 335), (356, 551, 592, 594), (367, 380, 456, 476, 465), (320, 499, 502, 332, 333), (323, 322, 335, 336), (486, 487, 520, 522), (371, 370, 563, 566, 506, 505), (814, 743, 629, 813), (315, 314, 326, 327), (324, 323, 336, 337), (325, 324, 337, 338), (795, 320, 333, 796), (307, 306, 319, 538, 541), (316, 315, 327, 328), (370, 555, 599, 603), (328, 327, 340, 341), (338, 337, 350, 351), (796, 333, 346, 797), (335, 334, 347, 348), (563, 370, 603, 613), (920, 328, 341, 921), (336, 335, 348, 349), (546, 331, 579, 590), (343, 542, 640, 618), (327, 326, 339, 340), (337, 336, 349, 350), (333, 332, 345, 346), (562, 561, 381, 393, 394), (885, 357, 639, 903), (615, 712, 711, 620, 621), (330, 543, 581, 578), (352, 722, 724, 707, 365), (749, 747, 631, 632), (545, 544, 641, 642), (813, 629, 757, 817), (921, 341, 616, 927), (842, 360, 760, 855), (332, 331, 546, 549, 345), (344, 547, 589, 587), (542, 343, 585, 582), (621, 620, 713, 715, 635), (552, 551, 645, 646), (753, 751, 633, 634), (550, 369, 602, 593), (355, 553, 647, 637), (542, 545, 642, 640), (632, 631, 761, 763), (743, 740, 628, 629), (547, 344, 619, 643), (554, 557, 649, 648), (658, 657, 29, 44), (544, 342, 617, 641), (932, 355, 637, 939), (358, 556, 555, 370, 371), (357, 554, 648, 639), (554, 357, 596, 600), (922, 354, 367, 923), (361, 360, 373, 374), (362, 361, 374, 375), (369, 559, 606, 602), (557, 556, 772, 773, 649), (363, 362, 375, 376), (359, 358, 371, 372), (891, 529, 584, 896), (353, 352, 365, 366), (354, 353, 366, 367), (364, 363, 376, 377), (798, 359, 372, 799), (318, 534, 567, 570), (377, 376, 388, 389), (799, 372, 384, 800), (893, 571, 529, 891), (367, 366, 379, 380), (374, 373, 385, 386), (892, 531, 608, 900), (316, 328, 461, 469, 449), (809, 486, 491, 812), (375, 374, 386, 387), (491, 486, 522, 521, 492), (571, 569, 577, 529), (503, 506, 566, 565, 397, 509, 508), (366, 365, 378, 379), (376, 375, 387, 388), (379, 378, 390, 391), (388, 387, 401, 402), (369, 368, 467, 473, 455), (381, 561, 560, 459, 458), (886, 382, 395, 887), (380, 379, 391, 392), (389, 388, 402, 403), (510, 509, 397, 411, 412), (386, 385, 399, 400), (383, 564, 612, 611), (381, 380, 392, 393), (387, 386, 400, 401), (372, 371, 505, 504, 384), (558, 382, 609, 607), (507, 398, 490, 492, 516), (394, 393, 407, 408), (401, 400, 415, 416), (402, 401, 416, 417), (499, 320, 482, 518, 523), (395, 394, 408, 409), (391, 390, 404, 405), (403, 402, 417, 418), (801, 398, 413, 802), (887, 395, 409, 888), (392, 391, 405, 406), (393, 392, 406, 407), (400, 399, 414, 415), (397, 396, 410, 411), (415, 414, 429, 430), (411, 410, 425, 426), (407, 406, 421, 422), (416, 415, 430, 431), (412, 411, 426, 427), (408, 407, 422, 423), (409, 408, 423, 424), (405, 404, 419, 420), (417, 416, 431, 432), (413, 412, 427, 428), (802, 413, 428, 803), (888, 409, 424, 889), (406, 405, 420, 421), (418, 417, 432, 433), (421, 420, 435, 436), (433, 432, 447, 448), (803, 428, 443, 804), (889, 424, 439, 890), (426, 425, 440, 441), (422, 421, 436, 437), (430, 429, 444, 445), (431, 430, 445, 446), (427, 426, 441, 442), (423, 422, 437, 438), (432, 431, 446, 447), (428, 427, 442, 443), (424, 423, 438, 439), (420, 419, 434, 435), (650, 721, 720, 364, 377), (15, 700, 699, 30), (659, 658, 44, 59), (30, 699, 698, 45), (660, 659, 59, 74), (45, 698, 697, 60), (661, 660, 74, 89), (60, 697, 696, 75), (75, 696, 695, 90), (662, 661, 89, 104), (663, 662, 104, 119), (90, 695, 694, 105), (664, 663, 119, 134), (105, 694, 693, 120), (665, 664, 134, 149), (120, 693, 692, 135), (135, 692, 691, 150), (666, 665, 149, 164), (667, 666, 164, 179), (150, 691, 690, 165), (668, 667, 179, 194), (165, 690, 689, 180), (669, 668, 194, 209), (180, 689, 688, 195), (195, 688, 687, 210), (670, 669, 209, 224), (671, 670, 224, 239), (210, 687, 686, 225), (672, 671, 239, 254), (225, 686, 685, 240), (673, 672, 254, 269), (240, 685, 684, 255), (255, 684, 683, 270), (674, 673, 269, 284), (675, 674, 284, 299), (270, 683, 682, 285), (676, 675, 299, 313), (285, 682, 681, 300), (677, 676, 313, 325), (300, 681, 680, 314), (314, 680, 679, 326), (678, 677, 325, 338), (718, 717, 719, 721, 650, 651, 652, 653, 654, 655, 656, 657, 658, 659, 660, 661, 662, 663, 664, 665, 666, 667, 668, 669, 670, 671, 672, 673, 674, 675, 676, 677, 678), (549, 548, 644, 770, 771), (728, 730, 708, 634, 767, 769), (716, 718, 678, 338, 351), (378, 706, 705, 390), (551, 356, 638, 645), (634, 633, 765, 767), (747, 745, 630, 631), (651, 650, 377, 389), (365, 707, 706, 378), (652, 651, 389, 403), (390, 705, 704, 404), (653, 652, 403, 418), (434, 702, 701, 0), (404, 704, 703, 419), (654, 653, 418, 433), (655, 654, 433, 448), (419, 703, 702, 434), (656, 655, 448, 14), (734, 736, 737, 739, 709), (443, 442, 8, 9), (439, 438, 4, 5), (435, 434, 0, 1), (447, 446, 12, 13), (448, 447, 13, 14), (804, 443, 9, 774), (890, 439, 5, 862), (436, 435, 1, 2), (340, 339, 710, 712, 615), (445, 444, 10, 11), (441, 440, 6, 7), (437, 436, 2, 3), (438, 437, 3, 4), (0, 701, 700, 15), (446, 445, 11, 12), (442, 441, 7, 8), (794, 308, 478, 806), (495, 498, 307, 541, 540, 501, 500), (329, 330, 454, 472, 464), (538, 319, 572, 575), (925, 466, 475, 926), (382, 558, 562, 394, 395), (800, 384, 487, 810), (503, 508, 515, 514), (845, 399, 494, 852), (308, 496, 512, 479, 478), (565, 564, 383, 396, 397), (474, 468, 457, 460), (839, 321, 485, 850), (469, 470, 919, 912, 942, 451, 450, 449), (805, 477, 483, 808), (398, 507, 510, 412, 413), (305, 304, 535, 534, 318), (380, 381, 458, 456), (399, 385, 488, 494), (930, 329, 464, 934), (453, 451, 463, 471), (454, 452, 453, 471, 472), (451, 453, 452, 450), (459, 455, 473, 474, 460), (458, 459, 460, 457), (456, 458, 457, 936, 913, 926, 475, 476), (317, 316, 449, 450), (934, 464, 463, 940), (935, 468, 467, 941), (469, 461, 462, 470), (464, 472, 471, 463), (468, 474, 473, 467), (465, 476, 475, 466), (919, 470, 462, 917), (477, 478, 479), (483, 477, 479, 517, 519), (384, 504, 527, 520, 487), (490, 491, 492), (849, 481, 480, 856), (850, 485, 484, 857), (479, 512, 524, 517), (485, 480, 481, 484), (851, 489, 488, 858), (852, 494, 493, 859), (521, 526, 516, 492), (494, 488, 489, 493), (499, 523, 525, 513, 500), (495, 496, 497, 498), (499, 500, 501, 502), (503, 504, 505, 506), (507, 508, 509, 510), (507, 516, 515, 508), (514, 515, 516, 526, 528), (528, 527, 504, 503, 514), (495, 511, 512, 496), (525, 524, 512, 511, 513), (331, 539, 574, 579), (517, 518, 519), (520, 521, 522), (523, 524, 525), (526, 527, 528), (517, 524, 523, 518), (526, 521, 520, 527), (482, 483, 519, 518), (529, 577, 583, 584), (883, 318, 570, 894), (576, 573, 530, 580), (595, 591, 601, 531), (884, 344, 587, 895), (580, 530, 586, 588), (531, 601, 605, 608), (885, 356, 594, 898), (598, 597, 532, 604), (886, 383, 611, 899), (604, 532, 610, 614), (550, 553, 355, 368, 369), (346, 345, 741, 742), (629, 628, 756, 757), (897, 595, 531, 892), (330, 533, 537, 452, 454), (330, 329, 342, 544, 543), (341, 340, 615, 616), (560, 559, 369, 455, 459), (533, 534, 535, 536, 537), (538, 539, 540, 541), (542, 543, 544, 545), (546, 547, 548, 549), (550, 551, 552, 553), (554, 555, 556, 557), (558, 559, 560, 561, 562), (563, 564, 565, 566), (567, 568, 569), (574, 575, 576), (581, 582, 583), (588, 589, 590), (591, 592, 593), (598, 599, 600), (605, 606, 607), (612, 613, 614), (558, 607, 606, 559), (554, 600, 599, 555), (567, 534, 533, 568), (612, 564, 563, 613), (569, 571, 570, 567), (893, 573, 572, 894), (573, 576, 575, 572), (579, 574, 576, 580), (577, 569, 568, 578), (582, 585, 584, 583), (895, 587, 586, 896), (587, 589, 588, 586), (590, 579, 580, 588), (583, 577, 578, 581), (591, 595, 594, 592), (897, 597, 596, 898), (597, 598, 600, 596), (603, 599, 598, 604), (601, 591, 593, 602), (607, 609, 608, 605), (899, 611, 610, 900), (611, 612, 614, 610), (613, 603, 604, 614), (605, 601, 602, 606), (550, 593, 592, 551), (574, 539, 538, 575), (546, 590, 589, 547), (542, 582, 581, 543), (537, 536, 317, 450, 452), (642, 641, 617, 623, 624), (618, 640, 642, 624, 625), (351, 350, 750, 752), (740, 770, 644, 627, 628), (711, 734, 709, 620), (708, 733, 732, 754, 753, 634), (348, 347, 744, 746), (901, 618, 625, 902), (616, 615, 621, 622), (927, 616, 622, 928), (349, 348, 746, 748), (350, 349, 748, 750), (362, 363, 766, 764), (627, 626, 639, 648, 649), (624, 623, 637, 647, 646), (620, 709, 739, 713), (363, 364, 768, 766), (628, 627, 649, 773, 756), (360, 361, 762, 760), (902, 625, 638, 903), (622, 621, 635, 636), (364, 720, 728, 769, 768), (361, 362, 764, 762), (928, 622, 636, 929), (625, 624, 646, 645, 638), (730, 729, 731, 733, 708), (722, 352, 714, 738), (352, 353, 635, 715, 714), (644, 643, 619, 626, 627), (797, 346, 742, 815), (556, 358, 755, 772), (633, 632, 763, 765), (548, 547, 643, 644), (724, 723, 725, 727, 679, 680, 681, 682, 683, 684, 685, 686, 687, 688, 689, 690, 691, 692, 693, 694, 695, 696, 697, 698, 699, 700, 701, 702, 703, 704, 705, 706, 707), (553, 552, 646, 647), (353, 354, 636, 635), (631, 630, 759, 761), (884, 343, 618, 901), (751, 749, 632, 633), (717, 731, 729, 719), (723, 737, 736, 725), (716, 351, 752, 754, 732), (358, 359, 758, 755), (326, 679, 727, 726, 339), (657, 656, 14, 29), (710, 711, 712), (713, 714, 715), (716, 717, 718), (719, 720, 721), (722, 723, 724), (725, 726, 727), (728, 729, 730), (731, 732, 733), (734, 735, 736), (737, 738, 739), (716, 732, 731, 717), (728, 720, 719, 729), (722, 738, 737, 723), (735, 726, 725, 736), (734, 711, 710, 735), (713, 739, 738, 714), (339, 726, 735, 710), (752, 753, 754), (767, 768, 769), (740, 743, 742, 741), (854, 745, 744, 860), (745, 747, 746, 744), (747, 749, 748, 746), (749, 751, 750, 748), (751, 753, 752, 750), (755, 758, 757, 756), (855, 760, 759, 861), (760, 762, 761, 759), (762, 764, 763, 761), (764, 766, 765, 763), (766, 768, 767, 765), (770, 740, 741, 771), (772, 755, 756, 773), (345, 549, 771, 741), (758, 816, 817, 757), (743, 814, 815, 742), (841, 797, 815, 860), (490, 811, 812, 491), (486, 809, 810, 487), (482, 807, 808, 483), (477, 805, 806, 478), (849, 805, 808, 857), (320, 795, 807, 482), (398, 801, 811, 490), (844, 800, 810, 858), (838, 794, 806, 856), (848, 804, 774, 818), (847, 803, 804, 848), (846, 802, 803, 847), (845, 801, 802, 846), (851, 809, 812, 859), (843, 799, 800, 844), (842, 798, 799, 843), (359, 798, 816, 758), (853, 813, 817, 861), (840, 796, 797, 841), (839, 795, 796, 840), (854, 814, 813, 853), (837, 793, 794, 838), (836, 792, 793, 837), (835, 791, 792, 836), (834, 790, 791, 835), (833, 789, 790, 834), (832, 788, 789, 833), (831, 787, 788, 832), (830, 786, 787, 831), (829, 785, 786, 830), (828, 784, 785, 829), (827, 783, 784, 828), (826, 782, 783, 827), (825, 781, 782, 826), (824, 780, 781, 825), (823, 779, 780, 824), (822, 778, 779, 823), (821, 777, 778, 822), (820, 776, 777, 821), (819, 775, 776, 820), (818, 774, 775, 819), (10, 818, 819, 25), (25, 819, 820, 40), (40, 820, 821, 55), (55, 821, 822, 70), (70, 822, 823, 85), (85, 823, 824, 100), (100, 824, 825, 115), (115, 825, 826, 130), (130, 826, 827, 145), (145, 827, 828, 160), (160, 828, 829, 175), (175, 829, 830, 190), (190, 830, 831, 205), (205, 831, 832, 220), (220, 832, 833, 235), (235, 833, 834, 250), (250, 834, 835, 265), (265, 835, 836, 280), (280, 836, 837, 295), (295, 837, 838, 309), (745, 854, 853, 630), (321, 839, 840, 334), (334, 840, 841, 347), (630, 853, 861, 759), (360, 842, 843, 373), (373, 843, 844, 385), (489, 851, 859, 493), (399, 845, 846, 414), (414, 846, 847, 429), (429, 847, 848, 444), (444, 848, 818, 10), (309, 838, 856, 480), (385, 844, 858, 488), (481, 849, 857, 484), (347, 841, 860, 744), (816, 855, 861, 817), (814, 854, 860, 815), (811, 852, 859, 812), (809, 851, 858, 810), (807, 850, 857, 808), (805, 849, 856, 806), (795, 839, 850, 807), (801, 845, 852, 811), (798, 842, 855, 816), (344, 884, 901, 619), (626, 902, 903, 639), (619, 901, 902, 626), (609, 899, 900, 608), (595, 897, 898, 594), (585, 895, 896, 584), (571, 893, 894, 570), (597, 897, 892, 532), (382, 886, 899, 609), (357, 885, 898, 596), (343, 884, 895, 585), (319, 883, 894, 572), (440, 890, 862, 6), (425, 889, 890, 440), (410, 888, 889, 425), (396, 887, 888, 410), (383, 886, 887, 396), (532, 892, 900, 610), (573, 893, 891, 530), (530, 891, 896, 586), (356, 885, 903, 638), (306, 882, 883, 319), (291, 881, 882, 306), (276, 880, 881, 291), (261, 879, 880, 276), (246, 878, 879, 261), (231, 877, 878, 246), (216, 876, 877, 231), (201, 875, 876, 216), (186, 874, 875, 201), (171, 873, 874, 186), (156, 872, 873, 171), (141, 871, 872, 156), (126, 870, 871, 141), (111, 869, 870, 126), (96, 868, 869, 111), (81, 867, 868, 96), (66, 866, 867, 81), (51, 865, 866, 66), (36, 864, 865, 51), (21, 863, 864, 36), (6, 862, 863, 21), (938, 915, 916, 939), (937, 914, 915, 938), (942, 912, 909, 940), (925, 910, 911, 918), (924, 908, 909, 917), (920, 904, 908, 924), (935, 910, 913, 936), (932, 906, 907, 933), (922, 906, 916, 929), (931, 905, 914, 937), (930, 904, 905, 931), (933, 907, 911, 941), (354, 922, 929, 636), (328, 920, 924, 461), (461, 924, 917, 462), (466, 925, 918, 465), (915, 928, 929, 916), (914, 927, 928, 915), (912, 919, 917, 909), (910, 925, 926, 913), (906, 922, 923, 907), (905, 921, 927, 914), (904, 920, 921, 905), (907, 923, 918, 911), (368, 933, 941, 467), (329, 930, 931, 342), (342, 931, 937, 617), (355, 932, 933, 368), (468, 935, 936, 457), (451, 942, 940, 463), (617, 937, 938, 623), (623, 938, 939, 637), (910, 935, 941, 911), (908, 934, 940, 909), (904, 930, 934, 908), (906, 932, 939, 916)])
me_sphere_001.polygons.foreach_set('material_index', [1, 1, 0, 1, 1, 0, 0, 0, 1, 1, 3, 0, 0, 1, 1, 1, 0, 0, 1, 1, 1, 0, 0, 1, 1, 3, 0, 0, 0, 0, 1, 3, 1, 1, 0, 1, 1, 0, 0, 1, 1, 0, 1, 1, 0, 0, 1, 3, 0, 0, 0, 1, 1, 1, 0, 1, 1, 1, 0, 0, 0, 1, 1, 3, 0, 0, 1, 1, 1, 0, 1, 0, 1, 1, 1, 0, 1, 1, 0, 0, 0, 1, 3, 0, 1, 3, 0, 0, 1, 1, 0, 0, 1, 1, 1, 0, 0, 1, 0, 1, 1, 0, 0, 0, 1, 3, 1, 1, 0, 1, 1, 0, 1, 0, 1, 1, 1, 0, 0, 1, 3, 0, 0, 0, 1, 1, 1, 1, 0, 1, 1, 0, 0, 0, 1, 1, 3, 0, 0, 1, 0, 1, 3, 0, 1, 0, 1, 1, 1, 0, 1, 1, 0, 0, 1, 0, 0, 1, 1, 3, 0, 0, 1, 1, 0, 0, 1, 1, 1, 1, 0, 0, 1, 1, 0, 0, 0, 1, 3, 1, 1, 0, 0, 1, 1, 1, 0, 1, 1, 1, 0, 0, 1, 3, 0, 0, 3, 0, 0, 1, 1, 1, 0, 1, 1, 0, 0, 0, 1, 1, 1, 1, 0, 0, 0, 1, 3, 0, 1, 0, 1, 1, 1, 0, 0, 1, 1, 1, 0, 0, 1, 1, 3, 0, 0, 1, 1, 0, 1, 1, 0, 1, 1, 0, 0, 1, 1, 0, 0, 0, 1, 3, 3, 3, 0, 0, 0, 3, 1, 1, 0, 3, 3, 1, 0, 0, 0, 0, 1, 1, 3, 0, 0, 1, 1, 1, 0, 1, 0, 0, 1, 1, 1, 1, 0, 0, 0, 0, 1, 0, 0, 3, 0, 1, 1, 1, 0, 1, 1, 3, 3, 2, 0, 1, 1, 1, 1, 0, 1, 0, 1, 1, 1, 1, 0, 1, 1, 0, 0, 1, 1, 0, 0, 2, 1, 0, 2, 2, 2, 0, 2, 3, 1, 1, 2, 2, 2, 1, 0, 2, 2, 2, 0, 2, 1, 0, 3, 3, 0, 1, 0, 1, 1, 1, 2, 1, 1, 3, 0, 0, 1, 1, 1, 1, 1, 3, 0, 1, 3, 0, 0, 1, 3, 3, 1, 0, 1, 0, 1, 0, 0, 0, 0, 1, 1, 1, 1, 0, 1, 1, 1, 0, 0, 1, 1, 0, 0, 0, 1, 3, 0, 0, 0, 1, 1, 3, 1, 0, 3, 1, 0, 0, 0, 3, 1, 3, 0, 0, 3, 0, 1, 3, 0, 1, 0, 1, 1, 1, 0, 1, 1, 0, 0, 1, 0, 1, 0, 1, 0, 1, 0, 0, 1, 1, 0, 1, 0, 1, 0, 0, 1, 1, 0, 1, 0, 1, 0, 0, 1, 1, 0, 1, 0, 1, 0, 0, 1, 3, 0, 1, 0, 1, 0, 0, 1, 3, 2, 2, 1, 0, 0, 2, 2, 1, 0, 1, 0, 1, 0, 0, 3, 1, 0, 1, 0, 1, 0, 0, 1, 1, 3, 0, 0, 2, 1, 1, 0, 0, 0, 1, 1, 0, 1, 0, 1, 0, 0, 0, 0, 0, 0, 1, 0, 0, 3, 0, 1, 0, 0, 0, 3, 0, 3, 3, 3, 3, 3, 0, 3, 3, 3, 3, 3, 3, 0, 3, 3, 0, 3, 3, 3, 0, 3, 3, 3, 0, 3, 3, 1, 3, 3, 1, 3, 3, 3, 3, 3, 1, 3, 3, 3, 3, 3, 3, 3, 3, 1, 3, 3, 3, 3, 3, 1, 3, 1, 3, 0, 2, 2, 3, 0, 0, 2, 0, 0, 3, 0, 3, 0, 3, 0, 3, 1, 3, 1, 1, 1, 1, 0, 3, 1, 1, 1, 3, 1, 1, 3, 1, 1, 1, 3, 1, 1, 1, 1, 3, 1, 1, 1, 1, 1, 3, 1, 1, 1, 3, 1, 1, 0, 2, 2, 2, 2, 2, 2, 2, 2, 2, 2, 2, 2, 2, 2, 2, 2, 2, 2, 2, 2, 2, 2, 2, 2, 2, 0, 2, 2, 2, 2, 2, 2, 2, 0, 2, 2, 2, 0, 2, 2, 2, 2, 2, 0, 1, 0, 0, 1, 0, 0, 0, 0, 0, 0, 0, 2, 2, 2, 2, 2, 2, 2, 2, 2, 2, 2, 2, 2, 2, 2, 2, 2, 2, 2, 2, 2, 2, 2, 2, 2, 2, 2, 3, 3, 3, 3, 3, 0, 0, 3, 3, 3, 3, 3, 3, 3, 3, 3, 2, 2, 3, 3, 2, 3, 3, 3, 3, 3, 3, 3, 3, 3, 3, 3, 3, 3, 3, 3, 3, 3, 3, 3, 3, 1, 1, 1, 1, 1, 1, 1, 1, 1, 1, 1, 1, 1, 1, 1, 1, 1, 1, 3, 1, 2, 1, 1, 2, 1, 1, 0, 1, 3, 1, 1, 0, 0, 0, 2, 2, 2, 3, 3, 3, 3, 3, 3, 2, 0, 2, 2, 1, 1, 1, 1, 3, 1, 3, 1, 1, 0, 0, 0, 0, 0, 3, 3, 3, 0, 0, 0, 0, 0, 0, 0, 0, 0, 0, 0, 0, 0, 0, 0, 0, 0, 0, 0, 0, 0, 0, 2, 2, 0, 3, 3, 3, 0, 0, 3, 0, 0, 0, 0, 0, 3, 3, 3, 3, 3, 3, 3, 3, 3, 3, 3, 3, 3, 3, 3, 3, 3, 3, 3, 3, 0, 0])
me_sphere_001.materials.append(mat_glass_001)
me_sphere_001.materials.append(mat_body_001)
me_sphere_001.materials.append(mat_body_2)
me_sphere_001.materials.append(mat_material)
me_sphere_001.use_remesh_preserve_volume = False
me_sphere_001.use_remesh_preserve_attributes = False
me_sphere_001.use_mirror_vertex_groups = False
me_sphere_001.update()

# ---- objects
ob_rammer = bpy.data.objects.new('Rammer', me_sphere)
ob_crusader = bpy.data.objects.new('Crusader', me_sphere_001)
ob_camera = bpy.data.objects.new('Camera', cam_camera)

# ---- transforms, parenting, visibility, modifiers, constraints
ob_rammer.location = (-0.3122, -0.04084, 8.852)
ob_rammer.scale = (0.5176, 0.4326, 0.5176)
ob_rammer.lineart.crease_threshold = 0.0
ob_crusader.location = (1.143, -4.742, 8.997)
ob_crusader.rotation_euler = (0.0, 0.0, -1.192e-07)
ob_crusader.scale = (0.5703, 0.9511, 0.4825)
ob_crusader.lineart.crease_threshold = 0.0
ob_camera.location = (-9.327, -4.773, 13.22)
ob_camera.rotation_euler = (1.169, 4.652e-08, -1.571)
ob_camera.lock_rotation = (True, False, False)
ob_camera.lineart.crease_threshold = 0.0

# ---- collection membership
col_collection_1.objects.link(ob_rammer)
col_collection_1.objects.link(ob_crusader)
col_collection_1.objects.link(ob_camera)

# ---- scene / render settings (as saved in the file)
scene.camera = ob_camera
scene.frame_start = 1; scene.frame_end = 250; scene.frame_set(1)
scene.render.engine = 'BLENDER_EEVEE_NEXT'
scene.render.resolution_percentage = 50
scene.render.dither_intensity = 0.0
scene.cycles.use_denoising = False
scene.cycles.samples = 10
scene.cycles.sampling_pattern = 'TABULATED_SOBOL'
scene.cycles.light_sampling_threshold = 0.0
scene.cycles.use_adaptive_sampling = False
scene.cycles.use_light_tree = False
scene.cycles.blur_glossy = 0.0
scene.cycles.pixel_filter_type = 'GAUSSIAN'
scene.cycles.sample_clamp_indirect = 0.0
scene.view_settings.view_transform = 'Standard'
bpy.context.view_layer.update()

# ---- added for rendering (the .blend has no usable light): sun
light_auto_sun = bpy.data.lights.new('AutoSun', 'SUN')
light_auto_sun.energy = 3.0
light_auto_sun.angle = 0.0523599
ob_auto_sun = bpy.data.objects.new('AutoSun', light_auto_sun)
scene.collection.objects.link(ob_auto_sun)
ob_auto_sun.rotation_euler = (0.872665, 0.174533, 0.523599)
bpy.context.view_layer.update()
